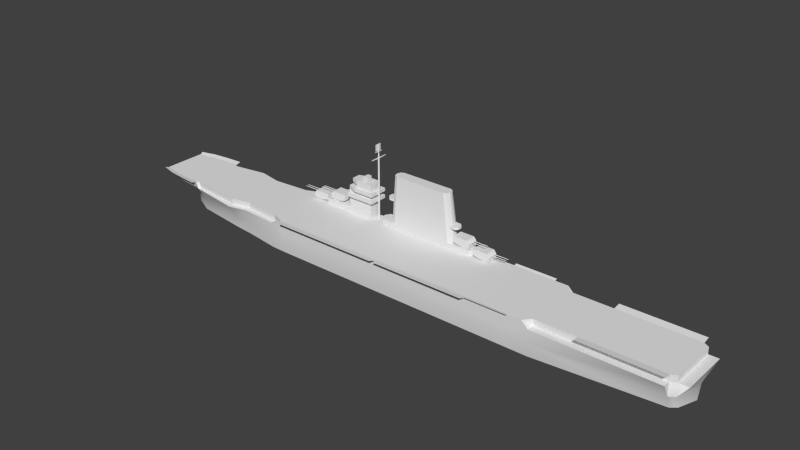 # Source: lexington_m.blend  (saved by Blender 2.69.0; exported with 4.5.12 LTS)
import bpy
from mathutils import Matrix  # noqa: F401  (used for matrix-valued properties, if any)

bpy.ops.wm.read_factory_settings(use_empty=True)
scene = bpy.context.scene
scene.name = 'Scene'

# ---- collections
col_collection_1 = bpy.data.collections.new('Collection 1'); scene.collection.children.link(col_collection_1)

# ---- materials (node trees are filled in below, after node groups)
mat_material_texture = bpy.data.materials.new('Material Texture')
mat_material_texture.alpha_threshold = 0.0
mat_material_texture.use_transparent_shadow = False
mat_material_texture.roughness = 0.5
mat_material_texture.line_color = (0.0, 0.0, 0.0, 1.0)

# ---- material node trees

# ---- world
world_world = bpy.data.worlds.new('World'); scene.world = world_world
world_world.color = (0.05088, 0.05088, 0.05088)
world_world.use_sun_shadow = False
world_world.sun_shadow_jitter_overblur = 0.0
world_world.cycles.sampling_method = 'MANUAL'
world_world.cycles.sample_map_resolution = 256

# ---- meshes
me_cube_002 = bpy.data.meshes.new('Cube.002')
me_cube_002.from_pydata([(128.0, 16.0, 12.0), (73.0, 15.27, 0.0), (73.0, 16.0, 12.0), (0.0, 16.0, 13.5), (0.0, 15.27, 0.0), (0.0, 16.0, 6.0), (73.0, 16.0, 6.0), (128.0, 10.21, 0.0), (128.0, 12.6, 6.0), (135.0, 11.2, 12.0), (130.5, 8.174, 0.0), (130.5, 11.2, 6.0), (70.0, 16.0, 15.0), (0.0, 16.0, 15.0), (130.5, 11.2, 15.0), (73.0, 12.6, 15.0), (128.0, 12.6, 15.0), (64.0, 16.0, 13.5), (45.0, 16.0, 13.5), (64.0, 15.27, 0.0), (45.0, 15.27, 0.0), (64.0, 16.0, 6.0), (45.0, 16.0, 6.0), (64.0, 16.0, 15.0), (45.0, 16.0, 15.0), (45.0, 16.0, 14.75), (64.0, 16.0, 14.75), (64.0, 16.0, 9.0), (45.0, 16.0, 9.0), (128.0, -16.0, 12.0), (135.0, 0.0, 12.0), (133.5, -4.565e-09, 0.0), (133.5, 0.0, 6.0), (73.0, -15.27, 0.0), (73.0, -16.0, 12.0), (0.0, -16.0, 13.5), (0.0, -15.27, 0.0), (0.0, -16.0, 6.0), (73.0, -16.0, 6.0), (128.0, -10.21, 0.0), (128.0, -12.6, 6.0), (135.0, -11.2, 12.0), (130.5, -8.174, 0.0), (130.5, -11.2, 6.0), (70.0, -16.0, 15.0), (0.0, -16.0, 15.0), (130.5, -11.2, 15.0), (73.0, -12.6, 15.0), (128.0, -12.6, 15.0), (64.0, -16.0, 13.5), (45.0, -16.0, 13.5), (64.0, -15.27, 0.0), (45.0, -15.27, 0.0), (64.0, -16.0, 6.0), (45.0, -16.0, 6.0), (64.0, -16.0, 15.0), (45.0, -16.0, 15.0), (45.0, -16.0, 14.75), (64.0, -16.0, 14.75), (64.0, -16.0, 9.0), (45.0, -16.0, 9.0), (-133.5, 0.0, 14.75), (-125.0, 4.565e-09, 0.0), (-125.0, 0.0, 6.0), (-120.0, 4.024, 0.0), (-120.0, 4.216, 6.0), (-120.0, -4.024, 0.0), (-120.0, -4.216, 6.0), (-110.8, -12.6, 12.0), (-111.0, 8.432, 0.0), (-111.0, 8.833, 6.0), (-111.0, -8.432, 0.0), (-111.0, -8.833, 6.0), (-95.0, 10.84, 0.0), (-95.0, 11.36, 6.0), (-95.0, 16.4, 12.0), (-86.0, -16.4, 12.0), (-86.0, -11.76, 0.0), (-86.0, -12.32, 6.0), (-84.0, 11.91, 0.0), (-84.0, 12.47, 6.0), (-84.0, 14.3, 12.0), (-77.0, -14.3, 12.0), (-77.0, -12.65, 0.0), (-77.0, -13.26, 6.0), (-67.0, 14.53, 0.0), (-67.0, 15.22, 6.0), (-67.0, 15.5, 12.0), (-60.0, -15.5, 12.0), (-60.0, 15.07, 0.0), (-60.0, 15.79, 6.0), (-60.0, 16.0, 13.5), (-60.0, -15.07, 0.0), (-60.0, -15.79, 6.0), (-53.0, -16.0, 13.5), (-53.0, -15.27, 0.0), (-53.0, -16.0, 6.0), (-60.0, 16.0, 15.0), (-53.0, -16.0, 15.0), (-111.0, 12.6, 12.0), (-131.4, -5.131, 12.5), (-131.4, 5.131, 12.5), (-132.5, 0.0, 12.5), (-120.0, -12.0, 12.5), (-120.0, 12.0, 12.5), (-128.0, -11.0, 12.5), (-128.0, 11.0, 12.5), (-120.0, -12.0, 14.75), (-120.0, 12.0, 14.75), (-128.0, -11.0, 14.75), (-128.0, 11.0, 14.75), (-133.5, -10.0, 14.75), (-133.5, 10.0, 14.75), (-112.0, 12.5, 14.75), (0.0, -16.0, 14.75), (-53.0, -16.0, 14.75), (-53.0, -16.0, 15.0), (-112.0, -12.5, 14.75), (92.0, 12.6, 15.0), (92.0, -12.6, 15.0), (128.0, 12.6, 14.75), (128.0, -12.6, 14.75), (92.0, 12.6, 14.75), (92.0, -12.6, 14.75), (128.0, -16.0, 15.5), (92.0, -16.0, 15.5), (128.0, 16.0, 15.5), (92.0, 16.0, 15.5), (0.0, -16.0, 9.0), (-53.0, -16.0, 9.0), (-21.0, -16.0, 13.5), (-7.0, -16.0, 13.5), (-21.0, -16.0, 9.0), (-7.0, -16.0, 9.0), (41.0, -16.0, 13.5), (27.0, -16.0, 13.5), (17.0, -16.0, 13.5), (3.0, -16.0, 13.5), (22.0, -16.0, 6.0), (22.0, -16.0, 14.75), (41.0, -16.0, 9.0), (27.0, -16.0, 9.0), (17.0, -16.0, 9.0), (3.0, -16.0, 9.0), (128.0, 16.0, 12.0), (73.0, 16.0, 12.0), (128.0, 12.6, 6.0), (135.0, 11.2, 12.0), (130.5, 11.2, 6.0), (70.0, 16.0, 15.0), (130.5, 11.2, 12.0), (130.5, 11.2, 15.0), (73.0, 12.6, 15.0), (73.0, 12.6, 12.0), (128.0, 12.6, 12.0), (64.0, 16.0, 15.0), (45.0, 16.0, 15.0), (45.0, 16.0, 14.75), (64.0, 16.0, 14.75), (128.0, -16.0, 12.0), (135.0, 0.0, 12.0), (73.0, -16.0, 12.0), (128.0, -12.6, 6.0), (135.0, -11.2, 12.0), (130.5, -11.2, 6.0), (70.0, -16.0, 15.0), (130.5, -11.2, 12.0), (130.5, -11.2, 15.0), (130.5, 0.0, 15.0), (73.0, -12.6, 15.0), (73.0, -12.6, 12.0), (128.0, -12.6, 12.0), (130.5, 0.0, 12.0), (64.0, -16.0, 15.0), (45.0, -16.0, 14.75), (64.0, -16.0, 14.75), (-133.5, 0.0, 14.75), (-110.8, -12.6, 12.0), (-95.0, 16.4, 12.0), (-86.0, -16.4, 12.0), (-84.0, 14.3, 12.0), (-77.0, -14.3, 12.0), (-67.0, 15.5, 12.0), (-60.0, -15.5, 12.0), (-133.5, 10.0, 15.0), (-133.5, 0.0, 15.0), (-60.0, 16.0, 15.0), (-134.5, 0.0, 15.0), (-135.0, 11.5, 15.5), (-134.5, 10.0, 15.0), (-111.0, 12.6, 12.0), (-120.0, -12.0, 14.75), (-120.0, 12.0, 14.75), (-128.0, -11.0, 14.75), (-128.0, 11.0, 14.75), (-133.5, -10.0, 14.75), (-133.5, 10.0, 14.75), (-128.0, -13.4, 15.5), (-128.0, 13.4, 15.5), (-120.0, -14.4, 15.5), (-120.0, 14.4, 15.5), (-112.0, 14.9, 15.5), (-133.5, -10.0, 15.0), (-60.0, -13.2, 15.0), (-60.0, -13.2, 12.0), (-67.0, 13.2, 12.0), (-67.0, 13.2, 15.0), (-84.0, 11.9, 12.0), (-84.0, 11.9, 15.0), (-77.0, -11.9, 12.0), (-77.0, -11.9, 15.0), (-95.0, 14.0, 12.0), (-86.0, -14.0, 15.0), (-86.0, -14.0, 12.0), (-95.0, 14.0, 15.0), (-111.0, 11.3, 12.0), (-111.0, -11.3, 12.0), (-111.0, -11.3, 15.0), (-111.0, 11.3, 15.0), (-112.0, -12.5, 15.0), (-112.0, 12.5, 15.0), (-120.0, -12.0, 15.0), (-120.0, 12.0, 15.0), (-112.0, -15.12, 15.5), (-128.0, -11.0, 15.0), (-128.0, 11.0, 15.0), (-135.0, -11.5, 15.5), (-134.5, -10.0, 15.0), (-119.3, -11.65, 14.9), (-112.0, 12.5, 14.75), (64.0, -17.3, 15.3), (45.0, -17.3, 15.3), (64.0, 17.3, 15.3), (45.0, 17.3, 15.3), (0.0, -16.0, 14.75), (-53.0, -16.0, 15.0), (-53.0, -16.0, 14.75), (44.0, -19.0, 15.5), (1.0, -19.0, 15.5), (-52.0, -19.0, 15.5), (-1.0, -19.0, 15.5), (-112.0, -12.5, 14.75), (92.0, 12.6, 12.0), (92.0, -12.6, 12.0), (128.0, 12.6, 14.75), (128.0, -12.6, 14.75), (92.0, 12.6, 14.75), (92.0, -12.6, 14.75)], [(114, 45), (57, 56)], [(6, 8, 7, 1), (2, 0, 6), (23, 12, 2, 26), (22, 28, 27, 21), (21, 6, 1, 19), (16, 14, 120), (8, 11, 10, 7), (5, 22, 20, 4), (22, 21, 19, 20), (26, 17, 18, 25), (26, 2, 17), (38, 33, 39, 40), (34, 38, 29), (53, 51, 33, 38), (40, 39, 42, 43), (54, 53, 59, 60), (54, 52, 51, 53), (67, 63, 62, 66), (100, 102, 63), (101, 63, 102), (72, 67, 66, 71), (106, 63, 101), (65, 70, 69, 64), (70, 74, 73, 69), (99, 75, 74, 70), (78, 72, 71, 77), (65, 63, 106, 104), (70, 65, 104, 99), (74, 80, 79, 73), (84, 78, 77, 83), (76, 68, 72, 78), (88, 82, 84, 93), (112, 110, 106, 101), (80, 86, 85, 79), (81, 87, 86, 80), (86, 90, 89, 85), (87, 91, 90, 86), (96, 93, 92, 95), (94, 88, 129), (63, 65, 64, 62), (82, 76, 78, 84), (93, 84, 83, 92), (75, 81, 80, 74), (98, 88, 115), (100, 63, 105), (67, 103, 105, 63), (68, 103, 67, 72), (107, 103, 68), (104, 108, 99), (104, 106, 110, 108), (100, 105, 109, 111), (101, 102, 61), (102, 100, 61), (119, 123, 125), (103, 107, 109, 105), (100, 111, 61), (112, 101, 61), (90, 5, 4, 89), (115, 88, 94), (91, 3, 5, 90), (55, 58, 34, 44), (0, 8, 6), (27, 28, 18, 17), (50, 49, 58, 57), (140, 54, 60), (16, 120, 126), (9, 30, 32, 11), (11, 32, 31, 10), (13, 24, 25), (113, 99, 108), (15, 118, 122), (119, 47, 123), (48, 121, 46), (121, 48, 124), (13, 25, 18, 3), (123, 121, 124, 125), (48, 119, 125, 124), (122, 118, 127), (120, 122, 127, 126), (118, 16, 126, 127), (130, 94, 129, 132), (52, 54, 138), (88, 93, 96, 129), (58, 49, 34), (134, 140, 60, 50), (35, 131, 133, 128), (183, 116, 204), (35, 128, 143, 137), (136, 142, 141, 135), (37, 96, 95, 36), (37, 36, 138), (132, 129, 96), (59, 49, 50, 60), (139, 136, 135), (128, 133, 37), (128, 37, 143), (36, 52, 138), (97, 13, 3, 91), (43, 42, 31, 32), (41, 43, 32, 30), (29, 38, 40), (91, 87, 97), (117, 107, 68), (37, 133, 132, 96), (131, 130, 132, 133), (49, 59, 34), (142, 138, 141), (143, 37, 138, 142), (136, 137, 143, 142), (134, 135, 141, 140), (59, 53, 38, 34), (114, 115, 130, 131), (246, 244, 154, 242), (151, 168, 172, 150), (245, 171, 166, 167), (247, 243, 171, 245), (167, 166, 172, 168), (217, 241, 216), (184, 188, 189), (185, 184, 189, 187), (149, 152, 153), (209, 204, 203, 210), (207, 208, 206, 205), (213, 209, 210, 212), (216, 213, 212, 217), (211, 214, 208, 207), (215, 218, 214, 211), (226, 202, 227), (220, 201, 200, 222), (199, 221, 224, 197), (222, 200, 198, 225), (217, 219, 241), (223, 219, 221, 199), (153, 145, 149), (144, 154, 146), (153, 152, 246, 242), (169, 170, 243, 247), (148, 146, 154, 150), (154, 144, 145, 153, 242), (151, 150, 154, 244), (197, 224, 202, 226), (223, 241, 219), (150, 147, 148), (160, 147, 150, 172), (165, 170, 169), (164, 166, 171, 162), (171, 243, 170, 161, 159), (170, 165, 161), (159, 162, 171), (166, 164, 163), (160, 172, 166, 163), (187, 189, 176), (202, 185, 187, 227), (186, 205, 206), (218, 229, 220), (205, 182, 180, 207), (183, 204, 209, 181), (226, 195, 193, 197), (226, 227, 195), (189, 196, 176), (181, 209, 213, 179), (229, 218, 215), (200, 192, 194, 198), (176, 195, 227), (207, 180, 178, 211), (186, 182, 205), (130, 115, 94), (188, 196, 189), (187, 176, 227), (229, 192, 200, 201), (225, 198, 188, 184), (175, 173, 230), (56, 45, 238, 237), (174, 175, 230, 231), (158, 157, 233, 232), (157, 156, 233), (156, 155, 232, 233), (173, 56, 231, 230), (56, 174, 231), (57, 134, 50), (139, 135, 134, 57), (235, 236, 239), (220, 229, 201), (241, 177, 216), (211, 178, 190, 215), (179, 213, 216, 177), (199, 197, 193, 228), (196, 188, 198, 194), (190, 229, 215), (155, 158, 232), (223, 199, 191, 241), (141, 138, 54, 140), (17, 2, 6, 21, 27), (3, 18, 28, 22, 5), (236, 234, 240, 239), (114, 131, 35), (114, 35, 137), (116, 203, 204), (114, 137, 136, 139), (174, 56, 237), (116, 98, 115), (45, 234, 238), (234, 174, 237, 238), (45, 235, 239, 240), (234, 45, 240)])
me_cube_002.polygons.foreach_set('use_smooth', [1, 1, 1, 1, 1, 0, 1, 1, 1, 1, 1, 1, 1, 1, 1, 1, 1, 1, 1, 1, 1, 1, 1, 1, 1, 1, 1, 1, 1, 1, 1, 1, 1, 1, 1, 1, 1, 1, 1, 1, 1, 1, 1, 0, 1, 1, 1, 1, 1, 1, 1, 1, 1, 0, 1, 0, 0, 1, 1, 1, 1, 1, 1, 1, 1, 0, 1, 1, 0, 1, 0, 0, 0, 0, 1, 0, 0, 0, 0, 0, 1, 1, 1, 1, 1, 1, 0, 1, 1, 1, 1, 1, 1, 1, 1, 1, 1, 1, 1, 1, 1, 1, 1, 1, 1, 1, 1, 1, 1, 1, 1, 1, 0, 0, 0, 0, 0, 0, 0, 0, 0, 0, 0, 0, 0, 0, 0, 0, 0, 0, 0, 0, 0, 0, 0, 0, 0, 1, 0, 0, 0, 0, 1, 0, 0, 1, 0, 0, 0, 1, 0, 0, 0, 0, 0, 0, 0, 0, 0, 0, 0, 0, 0, 0, 0, 0, 1, 0, 0, 0, 0, 0, 0, 0, 0, 0, 0, 0, 0, 1, 1, 0, 0, 0, 0, 0, 0, 0, 0, 0, 0, 1, 1, 1, 0, 1, 1, 0, 1, 0, 0, 0, 0, 0, 0])
_uv = me_cube_002.uv_layers.new(name='UVMap')
_uv.uv.foreach_set('vector', [0.7245, 0.09259, 0.8936, 0.09259, 0.8936, 0.07415, 0.7245, 0.07415, 0.7245, 0.111, 0.8936, 0.111, 0.7245, 0.09259, 0.6968, 0.1203, 0.7153, 0.1203, 0.7245, 0.111, 0.6968, 0.1195, 0.6384, 0.09259, 0.6384, 0.1018, 0.6968, 0.1018, 0.6968, 0.09259, 0.6968, 0.09259, 0.7245, 0.09259, 0.7245, 0.07415, 0.6968, 0.07415, 0.8934, 0.1218, 0.9011, 0.1218, 0.8934, 0.1211, 0.8936, 0.09259, 0.9013, 0.09259, 0.9013, 0.07415, 0.8936, 0.07415, 0.5001, 0.09259, 0.6384, 0.09259, 0.6384, 0.07415, 0.5001, 0.07415, 0.6384, 0.09259, 0.6968, 0.09259, 0.6968, 0.07415, 0.6384, 0.07415, 0.6968, 0.1195, 0.6968, 0.1157, 0.6384, 0.1157, 0.6384, 0.1195, 0.6968, 0.1195, 0.7245, 0.111, 0.6968, 0.1157, 0.7245, 0.09259, 0.7245, 0.07415, 0.8936, 0.07415, 0.8936, 0.09259, 0.7245, 0.111, 0.7245, 0.09259, 0.8936, 0.111, 0.6968, 0.09259, 0.6968, 0.07415, 0.7245, 0.07415, 0.7245, 0.09259, 0.8936, 0.09259, 0.8936, 0.07415, 0.9013, 0.07415, 0.9013, 0.09259, 0.6384, 0.09259, 0.6968, 0.09259, 0.6968, 0.1018, 0.6384, 0.1018, 0.6384, 0.09259, 0.6384, 0.07415, 0.6968, 0.07415, 0.6968, 0.09259, 0.1312, 0.09259, 0.1158, 0.09259, 0.1158, 0.07415, 0.1312, 0.07415, 0.09626, 0.1126, 0.09278, 0.1126, 0.1158, 0.09259, 0.09626, 0.1126, 0.1158, 0.09259, 0.09278, 0.1126, 0.1589, 0.09259, 0.1312, 0.09259, 0.1312, 0.07415, 0.1589, 0.07415, 0.1066, 0.1126, 0.1158, 0.09259, 0.09626, 0.1126, 0.1312, 0.09259, 0.1589, 0.09259, 0.1589, 0.07415, 0.1312, 0.07415, 0.1589, 0.09259, 0.2081, 0.09259, 0.2081, 0.07415, 0.1589, 0.07415, 0.1589, 0.111, 0.2081, 0.111, 0.2081, 0.09259, 0.1589, 0.09259, 0.2357, 0.09259, 0.1589, 0.09259, 0.1589, 0.07415, 0.2357, 0.07415, 0.1312, 0.09259, 0.1158, 0.09259, 0.1066, 0.1126, 0.1312, 0.1126, 0.1589, 0.09259, 0.1312, 0.09259, 0.1312, 0.1126, 0.1589, 0.111, 0.2081, 0.09259, 0.2419, 0.09259, 0.2419, 0.07415, 0.2081, 0.07415, 0.2634, 0.09259, 0.2357, 0.09259, 0.2357, 0.07415, 0.2634, 0.07415, 0.2357, 0.111, 0.1596, 0.111, 0.1589, 0.09259, 0.2357, 0.09259, 0.3156, 0.111, 0.2634, 0.111, 0.2634, 0.09259, 0.3156, 0.09259, 0.08971, 0.1195, 0.1066, 0.1195, 0.1066, 0.1126, 0.09626, 0.1126, 0.2419, 0.09259, 0.2941, 0.09259, 0.2941, 0.07415, 0.2419, 0.07415, 0.2419, 0.111, 0.2941, 0.111, 0.2941, 0.09259, 0.2419, 0.09259, 0.2941, 0.09259, 0.3156, 0.09259, 0.3156, 0.07415, 0.2941, 0.07415, 0.2941, 0.111, 0.3156, 0.1157, 0.3156, 0.09259, 0.2941, 0.09259, 0.3372, 0.09259, 0.3156, 0.09259, 0.3156, 0.07415, 0.3372, 0.07415, 0.3372, 0.1157, 0.3156, 0.111, 0.3372, 0.1018, 0.1158, 0.09259, 0.1312, 0.09259, 0.1312, 0.07415, 0.1158, 0.07415, 0.2634, 0.111, 0.2357, 0.111, 0.2357, 0.09259, 0.2634, 0.09259, 0.3156, 0.09259, 0.2634, 0.09259, 0.2634, 0.07415, 0.3156, 0.07415, 0.2081, 0.111, 0.2419, 0.111, 0.2419, 0.09259, 0.2081, 0.09259, 0.3372, 0.1203, 0.3156, 0.111, 0.3372, 0.1195, 0.09626, 0.1126, 0.1158, 0.09259, 0.1066, 0.1126, 0.1312, 0.09259, 0.1312, 0.1126, 0.1066, 0.1126, 0.1158, 0.09259, 0.1596, 0.111, 0.1312, 0.1126, 0.1312, 0.09259, 0.1589, 0.09259, 0.1312, 0.1195, 0.1312, 0.1126, 0.1596, 0.111, 0.1312, 0.1126, 0.1312, 0.1195, 0.1589, 0.111, 0.1312, 0.1126, 0.1066, 0.1126, 0.1066, 0.1195, 0.1312, 0.1195, 0.09626, 0.1126, 0.1066, 0.1126, 0.1066, 0.1195, 0.08971, 0.1195, 0.09626, 0.1126, 0.09278, 0.1126, 0.08971, 0.1195, 0.09278, 0.1126, 0.09626, 0.1126, 0.08971, 0.1195, 0.8845, 0.3643, 0.8845, 0.3643, 0.8845, 0.3539, 0.1312, 0.1126, 0.1312, 0.1195, 0.1066, 0.1195, 0.1066, 0.1126, 0.09626, 0.1126, 0.08971, 0.1195, 0.08971, 0.1195, 0.08971, 0.1195, 0.09626, 0.1126, 0.08971, 0.1195, 0.3156, 0.09259, 0.5001, 0.09259, 0.5001, 0.07415, 0.3156, 0.07415, 0.3372, 0.1195, 0.3156, 0.111, 0.3372, 0.1157, 0.3156, 0.1157, 0.5001, 0.1157, 0.5001, 0.09259, 0.3156, 0.09259, 0.6968, 0.1203, 0.6968, 0.1195, 0.7245, 0.111, 0.7153, 0.1203, 0.8936, 0.111, 0.8936, 0.09259, 0.7245, 0.09259, 0.9935, 0.08519, 0.9935, 0.09133, 0.9935, 0.1128, 0.9935, 0.1067, 0.6384, 0.1157, 0.6968, 0.1157, 0.6968, 0.1195, 0.6384, 0.1195, 0.6261, 0.1018, 0.6384, 0.09259, 0.6384, 0.1018, 0.9952, 0.3965, 0.9952, 0.3965, 0.9952, 0.4069, 0.9151, 0.111, 0.9151, 0.111, 0.9105, 0.09259, 0.9013, 0.09259, 0.9013, 0.09259, 0.9105, 0.09259, 0.9105, 0.07415, 0.9013, 0.07415, 0.5, 0.1218, 0.6383, 0.1218, 0.6383, 0.1211, 0.1558, 0.1195, 0.1589, 0.111, 0.1312, 0.1195, 0.7244, 0.1218, 0.7828, 0.1218, 0.7828, 0.1211, 0.7828, 0.1218, 0.7244, 0.1218, 0.7828, 0.1211, 0.8934, 0.1218, 0.8934, 0.1211, 0.9011, 0.1218, 0.9952, 0.3643, 0.9952, 0.3643, 0.9952, 0.3539, 0.5001, 0.1203, 0.6384, 0.1195, 0.6384, 0.1157, 0.5001, 0.1157, 0.8845, 0.3643, 0.9952, 0.3643, 0.9952, 0.3539, 0.8845, 0.3539, 0.9952, 0.3643, 0.8845, 0.3643, 0.8845, 0.3539, 0.9952, 0.3539, 0.8845, 0.3965, 0.8845, 0.3965, 0.8845, 0.4069, 0.9952, 0.3965, 0.8845, 0.3965, 0.8845, 0.4069, 0.9952, 0.4069, 0.8845, 0.3965, 0.9952, 0.3965, 0.9952, 0.4069, 0.8845, 0.4069, 0.4355, 0.1157, 0.3372, 0.1157, 0.3372, 0.1018, 0.4355, 0.1018, 0.6384, 0.07415, 0.6384, 0.09259, 0.5677, 0.09259, 0.3156, 0.111, 0.3156, 0.09259, 0.3372, 0.09259, 0.3372, 0.1018, 0.6968, 0.1195, 0.6968, 0.1157, 0.7245, 0.111, 0.6261, 0.1157, 0.6261, 0.1018, 0.6384, 0.1018, 0.6384, 0.1157, 0.5001, 0.1157, 0.4786, 0.1157, 0.4786, 0.1018, 0.5001, 0.1018, 0.6968, 0.154, 0.7184, 0.1524, 0.6968, 0.161, 0.5001, 0.1157, 0.5001, 0.1018, 0.5093, 0.1018, 0.5093, 0.1157, 0.5524, 0.1157, 0.5524, 0.1018, 0.5831, 0.1018, 0.5831, 0.1157, 0.5001, 0.09259, 0.3372, 0.09259, 0.3372, 0.07415, 0.5001, 0.07415, 0.5001, 0.09259, 0.5001, 0.07415, 0.5677, 0.09259, 0.4355, 0.1018, 0.3372, 0.1018, 0.3372, 0.09259, 0.9935, 0.1067, 0.9935, 0.1128, 0.9935, 0.09133, 0.9935, 0.08519, 0.5677, 0.1195, 0.5524, 0.1157, 0.5831, 0.1157, 0.5001, 0.1018, 0.4786, 0.1018, 0.5001, 0.09259, 0.5001, 0.1018, 0.5001, 0.09259, 0.5093, 0.1018, 0.5001, 0.07415, 0.6384, 0.07415, 0.5677, 0.09259, 0.3156, 0.1203, 0.5001, 0.1203, 0.5001, 0.1157, 0.3156, 0.1157, 0.9013, 0.09259, 0.9013, 0.07415, 0.9105, 0.07415, 0.9105, 0.09259, 0.9151, 0.111, 0.9013, 0.09259, 0.9105, 0.09259, 0.9151, 0.111, 0.8936, 0.111, 0.7245, 0.09259, 0.8936, 0.09259, 0.3156, 0.1157, 0.2941, 0.111, 0.3156, 0.1203, 0.1558, 0.1195, 0.1312, 0.1195, 0.1596, 0.111, 0.5001, 0.09259, 0.4786, 0.1018, 0.4355, 0.1018, 0.3372, 0.09259, 0.9935, 0.1067, 0.9935, 0.1067, 0.9935, 0.09133, 0.9935, 0.09133, 0.6968, 0.1157, 0.6968, 0.1018, 0.7245, 0.111, 0.5524, 0.1018, 0.5677, 0.09259, 0.5831, 0.1018, 0.5093, 0.1018, 0.5001, 0.09259, 0.5677, 0.09259, 0.5524, 0.1018, 0.9935, 0.1067, 0.9935, 0.1067, 0.9935, 0.09133, 0.9935, 0.09133, 0.9935, 0.1067, 0.9935, 0.1067, 0.9935, 0.09133, 0.9935, 0.09133, 0.6968, 0.1018, 0.6968, 0.09259, 0.7245, 0.09259, 0.7245, 0.111, 0.5001, 0.1195, 0.3372, 0.1195, 0.4355, 0.1157, 0.4786, 0.1157, 0.7829, 0.1195, 0.8936, 0.1195, 0.8936, 0.111, 0.7829, 0.111, 0.9013, 0.1203, 0.9013, 0.1203, 0.9013, 0.111, 0.9013, 0.111, 0.8936, 0.1195, 0.8936, 0.111, 0.9013, 0.111, 0.9013, 0.1203, 0.7829, 0.1195, 0.7829, 0.111, 0.8936, 0.111, 0.8936, 0.1195, 0.9013, 0.1203, 0.9013, 0.111, 0.9013, 0.111, 0.9013, 0.1203, 0.1589, 0.1203, 0.1558, 0.1195, 0.1589, 0.111, 0.7287, 0.3885, 0.7241, 0.3931, 0.7256, 0.3885, 0.08969, 0.1218, 0.08969, 0.1218, 0.08662, 0.1218, 0.08662, 0.1218, 0.7153, 0.1203, 0.7245, 0.1203, 0.7245, 0.111, 0.2634, 0.111, 0.3156, 0.111, 0.3156, 0.1203, 0.2634, 0.1203, 0.2419, 0.111, 0.2419, 0.1203, 0.2941, 0.1203, 0.2941, 0.111, 0.2357, 0.111, 0.2634, 0.111, 0.2634, 0.1203, 0.2357, 0.1203, 0.1589, 0.111, 0.2357, 0.111, 0.2357, 0.1203, 0.1589, 0.1203, 0.2081, 0.111, 0.2081, 0.1203, 0.2419, 0.1203, 0.2419, 0.111, 0.1589, 0.111, 0.1589, 0.1203, 0.2081, 0.1203, 0.2081, 0.111, 0.6291, 0.3957, 0.6337, 0.4003, 0.6306, 0.4003, 0.7948, 0.3962, 0.7948, 0.4035, 0.7702, 0.402, 0.7702, 0.3946, 0.6752, 0.3868, 0.6752, 0.3942, 0.6506, 0.3973, 0.6506, 0.3899, 0.7702, 0.3946, 0.7702, 0.402, 0.7456, 0.3989, 0.7456, 0.3916, 0.1588, 0.1218, 0.1558, 0.1218, 0.1558, 0.1211, 0.6998, 0.3846, 0.6998, 0.3926, 0.6752, 0.3942, 0.6752, 0.3868, 0.7245, 0.111, 0.7245, 0.111, 0.7153, 0.1203, 0.8936, 0.111, 0.8936, 0.111, 0.8936, 0.09259, 0.7245, 0.111, 0.7245, 0.1203, 0.7829, 0.1195, 0.7829, 0.111, 0.7245, 0.1203, 0.7245, 0.111, 0.7829, 0.111, 0.7829, 0.1195, 0.9013, 0.09259, 0.8936, 0.09259, 0.8936, 0.111, 0.9013, 0.111, 0.9067, 0.1691, 0.9067, 0.1796, 0.7376, 0.1796, 0.7376, 0.1691, 0.796, 0.1691, 0.9013, 0.1203, 0.9013, 0.111, 0.8936, 0.111, 0.8936, 0.1195, 0.6506, 0.3899, 0.6506, 0.3973, 0.6337, 0.4003, 0.6291, 0.3957, 0.6998, 0.3846, 0.6998, 0.3926, 0.6998, 0.3926, 0.9013, 0.111, 0.9151, 0.111, 0.9013, 0.09259, 0.9584, 0.1499, 0.9928, 0.1499, 0.9928, 0.1637, 0.9584, 0.1637, 0.7153, 0.1203, 0.7245, 0.111, 0.7245, 0.1203, 0.9013, 0.09259, 0.9013, 0.111, 0.8936, 0.111, 0.8936, 0.09259, 0.9067, 0.1629, 0.796, 0.1629, 0.7376, 0.1629, 0.7376, 0.1524, 0.9067, 0.1524, 0.7245, 0.111, 0.7153, 0.1203, 0.7245, 0.111, 0.8936, 0.111, 0.8936, 0.09259, 0.8936, 0.111, 0.9013, 0.111, 0.9013, 0.09259, 0.9151, 0.111, 0.9584, 0.1499, 0.9584, 0.1637, 0.924, 0.1637, 0.924, 0.1499, 0.08647, 0.1211, 0.08647, 0.1211, 0.08969, 0.1211, 0.08969, 0.1218, 0.08969, 0.1218, 0.08662, 0.1218, 0.08662, 0.1218, 0.3156, 0.1203, 0.2941, 0.111, 0.2941, 0.1203, 0.1588, 0.1218, 0.1558, 0.1211, 0.1558, 0.1218, 0.6753, 0.1875, 0.6753, 0.1946, 0.6231, 0.1909, 0.6231, 0.1835, 0.6968, 0.154, 0.6968, 0.161, 0.6446, 0.165, 0.6446, 0.1576, 0.6291, 0.3957, 0.6337, 0.4003, 0.6506, 0.3973, 0.6506, 0.3899, 0.6291, 0.3957, 0.6305, 0.4009, 0.6337, 0.4003, 0.08647, 0.1211, 0.08969, 0.1211, 0.08969, 0.1211, 0.6446, 0.1576, 0.6446, 0.165, 0.6169, 0.1586, 0.6169, 0.1512, 0.1558, 0.1195, 0.1589, 0.1203, 0.1589, 0.111, 0.7702, 0.402, 0.7702, 0.3946, 0.7456, 0.3916, 0.7456, 0.3989, 0.08969, 0.1211, 0.08969, 0.1211, 0.08647, 0.1211, 0.6231, 0.1835, 0.6231, 0.1909, 0.5893, 0.1973, 0.5893, 0.1899, 0.6968, 0.1961, 0.6753, 0.1946, 0.6753, 0.1875, 0.4355, 0.1157, 0.3372, 0.1195, 0.3372, 0.1157, 0.7241, 0.3931, 0.7287, 0.3885, 0.7255, 0.3879, 0.08647, 0.1211, 0.08969, 0.1211, 0.08647, 0.1211, 0.7948, 0.3962, 0.7702, 0.3946, 0.7702, 0.402, 0.7948, 0.4035, 0.7456, 0.3916, 0.7456, 0.3989, 0.7241, 0.3931, 0.7287, 0.3885, 0.8708, 0.3709, 0.8708, 0.3709, 0.8708, 0.3669, 0.8093, 0.3709, 0.6772, 0.3709, 0.6772, 0.3617, 0.8093, 0.3617, 0.8124, 0.3709, 0.8708, 0.3709, 0.8708, 0.3669, 0.8124, 0.3669, 0.8708, 0.4069, 0.8124, 0.4069, 0.8124, 0.4109, 0.8708, 0.4109, 0.8124, 0.4069, 0.8124, 0.4069, 0.8124, 0.4109, 0.8124, 0.4069, 0.8708, 0.4069, 0.8708, 0.4109, 0.8124, 0.4109, 0.8708, 0.3709, 0.8124, 0.3709, 0.8124, 0.3669, 0.8708, 0.3669, 0.8124, 0.3709, 0.8124, 0.3709, 0.8124, 0.3669, 0.6384, 0.1195, 0.6261, 0.1157, 0.6384, 0.1157, 0.5677, 0.1195, 0.5831, 0.1157, 0.6261, 0.1157, 0.6384, 0.1195, 0.5143, 0.3709, 0.5143, 0.3709, 0.5143, 0.3617, 0.7948, 0.3962, 0.7948, 0.3962, 0.7948, 0.4035, 0.1558, 0.1195, 0.1596, 0.111, 0.1589, 0.111, 0.5893, 0.1899, 0.5893, 0.1973, 0.5401, 0.1856, 0.5401, 0.1816, 0.6169, 0.1512, 0.6169, 0.1586, 0.5401, 0.1669, 0.5409, 0.1629, 0.6752, 0.3868, 0.6506, 0.3899, 0.6506, 0.3973, 0.6774, 0.3953, 0.7287, 0.3885, 0.7241, 0.3931, 0.7456, 0.3989, 0.7456, 0.3916, 0.1589, 0.111, 0.1558, 0.1195, 0.1589, 0.111, 0.8708, 0.4069, 0.8708, 0.4069, 0.8708, 0.4109, 0.6998, 0.3846, 0.6752, 0.3868, 0.6752, 0.3942, 0.6998, 0.3926, 0.5831, 0.1018, 0.5677, 0.09259, 0.6384, 0.09259, 0.6261, 0.1018, 0.6968, 0.1157, 0.7245, 0.111, 0.7245, 0.09259, 0.6968, 0.09259, 0.6968, 0.1018, 0.5001, 0.1157, 0.6384, 0.1157, 0.6384, 0.1018, 0.6384, 0.09259, 0.5001, 0.09259, 0.5143, 0.3709, 0.671, 0.3709, 0.671, 0.3617, 0.5143, 0.3617, 0.5001, 0.1195, 0.4786, 0.1157, 0.5001, 0.1157, 0.5001, 0.1195, 0.5001, 0.1157, 0.5093, 0.1157, 0.3372, 0.1203, 0.3156, 0.1203, 0.3156, 0.111, 0.5001, 0.1195, 0.5093, 0.1157, 0.5524, 0.1157, 0.5677, 0.1195, 0.8093, 0.3709, 0.8093, 0.3709, 0.8093, 0.3617, 0.3402, 0.1218, 0.3371, 0.1218, 0.3402, 0.1211, 0.6772, 0.3709, 0.6772, 0.3709, 0.6772, 0.3617, 0.6772, 0.3709, 0.8093, 0.3709, 0.8093, 0.3617, 0.6772, 0.3617, 0.671, 0.3709, 0.5143, 0.3709, 0.5143, 0.3617, 0.671, 0.3617, 0.671, 0.3709, 0.671, 0.3709, 0.671, 0.3617])
me_cube_002.materials.append(mat_material_texture)
me_cube_002.use_remesh_preserve_volume = False
me_cube_002.use_remesh_preserve_attributes = False
me_cube_002.use_mirror_vertex_groups = False
me_cube_002.update()
me_cube_003 = bpy.data.meshes.new('Cube.003')
me_cube_003.from_pydata([(-50.0, 10.0, -2.936), (-50.0, 16.0, -2.936), (-25.0, 16.0, -2.936), (-25.0, 10.0, -2.936), (-50.0, 10.0, -0.4363), (-50.0, 16.0, -0.4363), (-25.0, 16.0, -0.4363), (-25.0, 10.0, -0.4363), (-14.0, 12.01, -0.4363), (18.0, 16.0, -2.936), (-14.0, 16.0, -2.936), (-11.99, 10.0, -0.4363), (17.4, 10.59, -0.4363), (-14.0, 10.0, -2.936), (18.0, 10.0, -2.936), (15.97, 10.0, -0.4363), (18.0, 12.01, -0.4363), (17.4, 15.41, -0.4363), (18.0, 13.99, -0.4363), (-14.0, 13.99, -0.4363), (-11.99, 16.0, -0.4363), (-14.0, 16.0, -0.4363), (15.97, 16.0, -0.4363), (18.0, 16.0, -0.4363), (18.0, 10.0, -0.4363), (-14.0, 10.0, -0.4363), (-13.41, 15.41, -0.4363), (-13.41, 10.59, -0.4363), (-10.99, 15.5, 21.06), (-13.0, 13.49, 21.06), (-12.41, 14.91, 21.06), (15.0, 13.49, 21.06), (12.97, 15.5, 21.06), (14.41, 14.91, 21.06), (12.97, 10.5, 21.06), (15.0, 12.51, 21.06), (14.41, 11.09, 21.06), (-13.0, 12.51, 21.06), (-10.99, 10.5, 21.06), (-12.41, 11.09, 21.06), (-18.59, 10.32, -2.936), (-20.0, 12.43, -2.936), (-20.0, 13.57, -2.936), (-18.59, 15.68, -2.936), (26.57, 15.57, -2.936), (28.0, 13.57, -2.936), (28.0, 12.43, -2.936), (26.57, 10.43, -2.936), (-20.0, 12.43, -0.4363), (-18.59, 10.32, -0.4363), (-18.59, 15.68, -0.4363), (-20.0, 13.57, -0.4363), (28.0, 13.57, -0.4363), (26.57, 15.57, -0.4363), (26.57, 10.43, -0.4363), (28.0, 12.43, -0.4363), (-39.0, 16.0, -2.936), (-39.0, 10.0, -2.936), (-25.0, 16.0, 2.064), (-25.0, 10.0, 2.064), (-39.0, 14.33, -0.4363), (-37.0, 16.0, -0.4363), (-39.0, 16.0, -0.4363), (-37.0, 10.0, -0.4363), (-39.0, 11.67, -0.4363), (-39.0, 10.0, -0.4363), (-37.0, 16.0, 2.064), (-39.0, 14.33, 2.064), (-39.0, 11.67, 2.064), (-37.0, 10.0, 2.064), (-25.0, 16.0, 5.064), (-25.0, 10.0, 5.064), (-37.0, 16.0, 5.064), (-37.0, 10.0, 5.064), (-37.0, 10.0, 9.814), (-37.0, 16.0, 9.814), (-25.0, 10.0, 9.814), (-25.0, 16.0, 9.814), (-25.0, 16.0, 6.564), (-25.0, 10.0, 6.564), (-37.0, 16.0, 6.564), (-37.0, 10.0, 6.564), (-37.0, 16.0, 8.314), (-37.0, 10.0, 8.314), (-23.5, 17.5, 5.064), (-37.0, 17.5, 5.064), (-23.5, 8.5, 5.064), (-37.0, 8.5, 5.064), (-39.0, 15.0, 5.064), (-39.0, 11.0, 5.064), (-37.0, 17.5, 6.564), (-39.0, 11.0, 6.564), (-37.0, 8.5, 6.564), (-23.5, 17.5, 6.564), (-23.5, 8.5, 6.564), (-39.0, 15.0, 6.564), (-25.0, 10.0, 8.314), (-25.0, 16.0, 8.314), (-25.0, 16.0, 11.56), (-25.0, 10.0, 11.56), (-33.0, 16.0, 11.06), (-33.0, 10.0, 11.06), (-23.5, 17.5, 8.314), (-33.0, 17.5, 8.314), (-23.5, 8.5, 9.814), (-23.5, 8.5, 8.314), (-33.0, 8.5, 8.314), (-33.0, 17.5, 9.814), (-33.0, 16.0, 9.814), (-23.5, 17.5, 9.814), (-33.0, 8.5, 9.814), (-33.0, 10.0, 9.814), (-25.0, 16.0, 13.06), (-25.0, 10.0, 13.06), (-33.0, 16.0, 13.06), (-33.0, 10.0, 13.06), (-36.0, 15.0, 11.56), (-36.0, 11.0, 11.56), (-36.0, 15.0, 13.06), (-36.0, 11.0, 13.06), (-22.8, 13.35, 25.56), (-23.2, 13.35, 25.56), (-23.2, 13.35, -2.936), (-23.2, 13.35, 25.06), (-22.8, 13.35, -2.936), (-22.8, 13.35, 25.06), (-22.6, 13.0, -2.936), (-22.6, 13.0, 25.06), (-22.8, 12.65, -2.936), (-22.8, 12.65, 25.06), (-23.2, 12.65, -2.936), (-23.2, 12.65, 25.06), (-22.9, 12.83, 28.06), (-23.4, 13.0, -2.936), (-23.4, 13.0, 25.06), (-23.1, 13.17, 28.06), (-22.6, 13.0, 25.56), (-22.8, 12.65, 25.56), (-23.2, 12.65, 25.56), (-23.1, 12.83, 28.06), (-23.4, 13.0, 25.56), (-22.9, 13.17, 28.06), (-22.8, 13.0, 28.06), (-23.2, 13.0, 28.06), (-23.2, 13.0, 31.46), (-22.9, 13.17, 28.46), (-23.1, 13.17, 28.46), (-22.8, 13.0, 28.46), (-22.9, 12.83, 28.46), (-23.1, 12.83, 28.46), (-23.2, 13.0, 28.46), (-23.1, 12.83, 31.46), (-22.9, 13.17, 31.46), (-22.9, 12.83, 31.46), (-22.8, 13.0, 31.46), (-23.1, 13.17, 31.46), (-23.4, 11.5, 28.56), (-23.4, 14.5, 28.56), (-23.25, 14.5, 28.56), (-23.25, 11.5, 28.56), (-23.4, 11.5, 31.56), (-23.4, 14.5, 31.56), (-23.25, 14.5, 31.56), (-23.25, 11.5, 31.56), (-22.9, 8.654, 25.31), (-23.1, 8.654, 25.31), (-22.9, 8.654, 25.56), (-23.1, 8.654, 25.56), (-22.9, 17.35, 25.56), (-23.1, 17.35, 25.56), (-23.1, 17.35, 25.31), (-22.9, 17.35, 25.31), (-22.95, 10.83, 28.26), (-23.05, 10.83, 28.26), (-22.95, 10.83, 28.46), (-23.05, 10.83, 28.46), (-22.95, 15.17, 28.26), (-23.05, 15.17, 28.26), (-22.95, 15.17, 28.46), (-23.05, 15.17, 28.46), (-48.5, 15.5, 0.06366), (-48.5, 10.5, 0.06366), (-47.25, 15.17, -0.4363), (-47.25, 15.17, 0.06366), (-44.75, 15.17, -0.4363), (-44.75, 15.17, 0.06366), (-43.5, 13.0, -0.4363), (-43.5, 13.0, 0.06366), (-44.75, 10.83, -0.4363), (-44.75, 10.83, 0.06366), (-47.25, 10.83, -0.4363), (-47.25, 10.83, 0.06366), (-48.5, 13.0, -0.4363), (-48.5, 13.0, 0.06366), (-43.5, 15.5, 0.06366), (-43.5, 10.5, 0.06366), (-48.5, 10.5, 2.064), (-48.5, 15.5, 2.064), (-47.3, 10.5, 3.564), (-47.3, 15.5, 3.564), (-40.7, 15.5, 0.7637), (-40.7, 10.5, 0.7637), (-40.7, 10.5, 3.564), (-40.7, 15.5, 3.564), (-55.5, 13.85, 2.564), (-47.5, 13.9, 2.564), (-55.5, 13.7, 2.434), (-47.5, 13.7, 2.39), (-55.5, 13.55, 2.564), (-47.5, 13.5, 2.564), (-55.5, 13.7, 2.694), (-47.5, 13.7, 2.737), (-55.5, 12.45, 2.564), (-47.5, 12.5, 2.564), (-55.5, 12.3, 2.434), (-47.5, 12.3, 2.39), (-55.5, 12.15, 2.564), (-47.5, 12.1, 2.564), (-55.5, 12.3, 2.694), (-47.5, 12.3, 2.737), (-58.5, 15.5, -2.436), (-58.5, 10.5, -2.436), (-57.25, 15.17, -2.936), (-57.25, 15.17, -2.436), (-54.75, 15.17, -2.936), (-54.75, 15.17, -2.436), (-53.5, 13.0, -2.936), (-53.5, 13.0, -2.436), (-54.75, 10.83, -2.936), (-54.75, 10.83, -2.436), (-57.25, 10.83, -2.936), (-57.25, 10.83, -2.436), (-58.5, 13.0, -2.936), (-58.5, 13.0, -2.436), (-53.5, 15.5, -2.436), (-53.5, 10.5, -2.436), (-58.5, 10.5, -0.4363), (-58.5, 15.5, -0.4363), (-57.3, 10.5, 1.064), (-57.3, 15.5, 1.064), (-50.7, 15.5, -1.736), (-50.7, 10.5, -1.736), (-50.7, 15.5, 1.064), (-50.7, 10.5, 1.064), (-65.5, 13.85, 0.06365), (-57.5, 13.9, 0.06365), (-65.5, 13.7, -0.06625), (-57.5, 13.7, -0.1096), (-65.5, 13.55, 0.06365), (-57.5, 13.5, 0.06365), (-65.5, 13.7, 0.1936), (-57.5, 13.7, 0.2369), (-65.5, 12.45, 0.06365), (-57.5, 12.5, 0.06365), (-65.5, 12.3, -0.06625), (-57.5, 12.3, -0.1096), (-65.5, 12.15, 0.06365), (-57.5, 12.1, 0.06365), (-65.5, 12.3, 0.1936), (-57.5, 12.3, 0.2369), (26.5, 10.5, 0.06366), (26.5, 15.5, 0.06366), (25.25, 10.83, -0.4363), (25.25, 10.83, 0.06366), (22.75, 10.83, -0.4363), (22.75, 10.83, 0.06366), (21.5, 13.0, -0.4363), (21.5, 13.0, 0.06366), (22.75, 15.17, -0.4363), (22.75, 15.17, 0.06366), (25.25, 15.17, -0.4363), (25.25, 15.17, 0.06366), (26.5, 13.0, -0.4363), (26.5, 13.0, 0.06366), (21.5, 10.5, 0.06366), (21.5, 15.5, 0.06366), (26.5, 15.5, 2.064), (26.5, 10.5, 2.064), (25.3, 15.5, 3.564), (25.3, 10.5, 3.564), (18.7, 10.5, 0.7637), (18.7, 15.5, 0.7637), (18.7, 10.5, 3.564), (18.7, 15.5, 3.564), (33.5, 12.15, 2.564), (25.5, 12.1, 2.564), (33.5, 12.3, 2.434), (25.5, 12.3, 2.39), (33.5, 12.45, 2.564), (25.5, 12.5, 2.564), (33.5, 12.3, 2.694), (25.5, 12.3, 2.737), (33.5, 13.55, 2.564), (25.5, 13.5, 2.564), (33.5, 13.7, 2.434), (25.5, 13.7, 2.39), (33.5, 13.85, 2.564), (25.5, 13.9, 2.564), (33.5, 13.7, 2.694), (25.5, 13.7, 2.737), (36.5, 10.5, -2.436), (36.5, 15.5, -2.436), (35.25, 10.83, -2.936), (35.25, 10.83, -2.436), (32.75, 10.83, -2.936), (32.75, 10.83, -2.436), (31.5, 13.0, -2.936), (31.5, 13.0, -2.436), (32.75, 15.17, -2.936), (32.75, 15.17, -2.436), (35.25, 15.17, -2.936), (35.25, 15.17, -2.436), (36.5, 13.0, -2.936), (36.5, 13.0, -2.436), (36.17, 11.75, -2.936), (36.17, 11.75, -2.436), (31.5, 10.5, -2.436), (31.5, 15.5, -2.436), (36.5, 15.5, -0.4363), (36.5, 10.5, -0.4363), (35.3, 15.5, 1.064), (35.3, 10.5, 1.064), (28.7, 10.5, -1.736), (28.7, 15.5, -1.736), (28.7, 15.5, 1.064), (28.7, 10.5, 1.064), (43.5, 12.15, 0.06365), (35.5, 12.1, 0.06365), (43.5, 12.3, -0.06625), (35.5, 12.3, -0.1096), (43.5, 12.45, 0.06365), (35.5, 12.5, 0.06365), (43.5, 12.3, 0.1936), (35.5, 12.3, 0.2369), (43.5, 13.55, 0.06365), (35.5, 13.5, 0.06365), (43.5, 13.7, -0.06625), (35.5, 13.7, -0.1096), (43.5, 13.85, 0.06365), (35.5, 13.9, 0.06365), (43.5, 13.7, 0.1936), (35.5, 13.7, 0.2369), (-31.0, 11.75, 13.31), (-31.0, 14.25, 13.31), (-28.25, 14.25, 13.31), (-28.25, 11.75, 13.31), (-30.25, 11.75, 15.31), (-30.25, 14.25, 15.31), (-28.25, 14.25, 15.31), (-28.25, 11.75, 15.31), (-31.0, 11.75, 14.31), (-31.0, 14.25, 14.31), (-29.62, 14.2, 13.06), (-29.62, 14.2, 13.31), (-28.42, 13.0, 13.06), (-28.42, 13.0, 13.31), (-29.62, 11.8, 13.06), (-29.62, 11.8, 13.31), (-30.83, 13.0, 13.06), (-30.83, 13.0, 13.31), (-12.91, 15.16, 10.31), (14.9, 15.82, 7.267), (16.93, 12.19, 7.267), (-11.49, 10.25, 10.31), (-13.5, 12.26, 10.31), (-13.5, 13.74, 10.31), (-11.49, 15.75, 10.31), (16.32, 10.77, 7.267), (14.9, 10.18, 7.267), (-12.91, 10.84, 10.31), (16.32, 15.23, 7.267), (16.93, 13.81, 7.267), (-13.56, 12.23, 9.058), (-11.55, 15.78, 9.058), (15.05, 10.15, 6.129), (-12.97, 10.81, 9.058), (16.48, 15.26, 6.129), (17.08, 13.84, 6.129), (-12.97, 15.19, 9.058), (15.05, 15.85, 6.129), (17.08, 12.16, 6.129), (-11.55, 10.22, 9.058), (-13.56, 13.77, 9.058), (16.48, 10.74, 6.129), (20.0, 13.0, 6.129), (18.8, 15.19, 6.129), (20.0, 13.96, 6.129), (20.0, 12.04, 6.129), (18.8, 10.81, 6.129), (20.0, 13.0, 7.267), (20.0, 13.96, 7.267), (18.8, 10.81, 7.267), (20.0, 12.04, 7.267), (18.8, 15.19, 7.267), (-16.53, 13.0, 9.058), (-16.53, 13.0, 10.31), (-16.53, 12.04, 9.058), (-15.33, 10.83, 9.058), (-16.53, 13.96, 9.058), (-15.33, 15.17, 9.058), (-16.53, 12.04, 10.31), (-15.33, 15.16, 10.31), (-16.53, 13.96, 10.31), (-15.33, 10.83, 10.31)], [], [(25, 49, 40, 13), (23, 53, 44, 9), (34, 36, 35, 31, 33, 32, 28, 30, 29, 37, 39, 38), (4, 5, 1, 0), (6, 7, 3, 2), (63, 7, 59, 69), (54, 24, 14, 47), (52, 55, 46, 45), (50, 21, 10, 43), (40, 49, 48, 41), (25, 8, 19, 21, 50, 51, 48, 49), (52, 45, 44, 53), (54, 55, 52, 53, 23, 18, 16, 24), (48, 51, 42, 41), (60, 64, 68, 67), (6, 61, 66, 58), (7, 63, 65, 57, 3), (60, 61, 62), (7, 6, 58, 59), (5, 62, 56, 1), (69, 66, 67, 68), (65, 64, 60, 62, 5, 4), (66, 61, 60, 67), (63, 69, 68, 64), (62, 61, 6, 2, 56), (65, 4, 0, 57), (63, 64, 65), (85, 88, 95, 90), (70, 72, 85, 84), (73, 71, 86, 87), (73, 87, 89), (89, 87, 92, 91), (72, 73, 89, 88), (71, 70, 84, 86), (85, 90, 93, 84), (85, 72, 88), (86, 84, 93, 94), (79, 78, 97, 96), (108, 111, 101, 100), (78, 80, 82, 97), (89, 91, 95, 88), (194, 197, 199), (102, 103, 107, 109), (96, 97, 102, 105), (105, 102, 109, 104), (99, 98, 112, 113), (113, 112, 114, 115), (194, 199, 203, 200), (116, 117, 119, 118), (194, 180, 197), (115, 114, 118, 119), (274, 279, 282, 280), (101, 117, 116, 100), (79, 96, 83, 81), (106, 105, 104, 110), (80, 81, 83, 82), (96, 105, 106, 83), (361, 32, 33, 370), (361, 366, 28, 32), (362, 371, 31, 35), (383, 12, 16, 380), (363, 368, 34, 38), (365, 364, 37, 29), (378, 26, 19, 382), (373, 20, 26, 378), (369, 39, 37, 364), (374, 15, 12, 383), (370, 33, 31, 371), (21, 20, 22, 23, 9, 10), (24, 15, 11, 25, 13, 14), (86, 94, 92, 87), (66, 69, 73, 72), (82, 103, 102, 97), (59, 58, 70, 71), (363, 38, 39, 369), (127, 125, 120, 136), (122, 123, 125, 124), (139, 132, 172, 173), (124, 125, 127, 126), (141, 135, 177, 176), (128, 129, 131, 130), (134, 131, 138, 140), (176, 177, 179, 178), (123, 134, 140, 121), (173, 172, 174, 175), (171, 170, 169, 168), (145, 146, 155, 152), (165, 164, 166, 167), (130, 131, 134, 133), (161, 162, 158, 157), (163, 160, 156, 159), (160, 161, 157), (163, 159, 158), (160, 157, 156), (163, 162, 161, 160), (347, 348, 344, 351), (162, 163, 158), (182, 183, 185, 184), (184, 185, 187, 186), (186, 187, 189, 188), (188, 189, 191, 190), (181, 180, 194, 195), (190, 191, 193, 192), (192, 193, 183, 182), (234, 239, 242, 240), (234, 237, 239), (234, 220, 237), (274, 277, 279), (197, 196, 198, 199), (274, 260, 277), (180, 181, 196, 197), (202, 201, 200, 203), (199, 198, 202, 203), (204, 205, 207, 206), (206, 207, 209, 208), (208, 209, 211, 210), (212, 213, 215, 214), (214, 215, 217, 216), (216, 217, 219, 218), (218, 219, 213, 212), (222, 223, 225, 224), (224, 225, 227, 226), (226, 227, 229, 228), (228, 229, 231, 230), (221, 220, 234, 235), (230, 231, 233, 232), (232, 233, 223, 222), (198, 195, 201, 202), (238, 235, 241, 243), (236, 235, 238), (196, 195, 198), (221, 235, 236), (237, 236, 238, 239), (181, 195, 196), (195, 194, 200, 201), (220, 221, 236, 237), (239, 238, 243, 242), (235, 234, 240, 241), (244, 245, 247, 246), (248, 249, 251, 250), (254, 255, 257, 256), (252, 253, 255, 254), (250, 251, 245, 244), (256, 257, 259, 258), (258, 259, 253, 252), (262, 263, 265, 264), (264, 265, 267, 266), (266, 267, 269, 268), (268, 269, 271, 270), (261, 260, 274, 275), (270, 271, 273, 272), (272, 273, 263, 262), (316, 319, 321), (316, 321, 325, 322), (317, 316, 322, 323), (316, 300, 319), (277, 276, 278, 279), (320, 317, 323, 324), (318, 317, 320), (260, 261, 276, 277), (283, 281, 280, 282), (279, 278, 283, 282), (284, 285, 287, 286), (288, 289, 291, 290), (284, 286, 288, 290), (292, 293, 295, 294), (294, 295, 297, 296), (296, 297, 299, 298), (298, 299, 293, 292), (302, 303, 305, 304), (304, 305, 307, 306), (306, 307, 309, 308), (308, 309, 311, 310), (301, 300, 316, 317), (310, 311, 313, 312), (312, 313, 315, 314), (314, 315, 303, 302), (278, 275, 281, 283), (276, 275, 278), (261, 275, 276), (275, 274, 280, 281), (319, 318, 320, 321), (300, 301, 318, 319), (321, 320, 324, 325), (324, 323, 322, 325), (326, 327, 329, 328), (336, 337, 339, 338), (330, 331, 333, 332), (286, 287, 289, 288), (334, 335, 337, 336), (340, 341, 335, 334), (338, 339, 341, 340), (332, 333, 327, 326), (350, 351, 343, 342), (349, 346, 350, 345), (243, 241, 240, 242), (342, 343, 344, 345), (349, 348, 347, 346), (346, 347, 351, 350), (345, 350, 342), (348, 349, 345, 344), (301, 317, 318), (352, 353, 355, 354), (354, 355, 357, 356), (356, 357, 359, 358), (358, 359, 353, 352), (36, 367, 362, 35), (30, 360, 365, 29), (28, 366, 360, 30), (34, 368, 367, 36), (369, 364, 395, 400, 403), (365, 360, 401, 402, 395), (370, 393, 385, 376), (22, 379, 376, 17), (22, 20, 373, 379), (16, 18, 377, 380), (11, 15, 374, 381), (19, 8, 372, 382), (27, 375, 372, 8), (17, 376, 377, 18), (11, 381, 375, 27), (361, 373, 366), (368, 374, 383, 367), (391, 367, 383, 388), (379, 373, 361), (389, 371, 362), (369, 403, 397, 375), (394, 382, 372), (126, 127, 129, 128), (395, 402, 398, 394), (59, 71, 73, 69), (58, 66, 72, 70), (77, 76, 104, 109), (111, 74, 110), (108, 77, 109, 107), (75, 108, 107), (111, 108, 75, 74), (76, 111, 110, 104), (111, 76, 99, 101), (77, 108, 100, 98), (76, 77, 98, 99), (81, 80, 95, 91), (82, 83, 74, 75), (80, 90, 95), (79, 81, 92, 94), (80, 78, 93, 90), (83, 106, 110, 74), (103, 82, 75, 107), (92, 81, 91), (17, 18, 23), (27, 8, 25), (16, 12, 24), (50, 43, 42, 51), (26, 20, 21), (54, 47, 46, 55), (12, 15, 24), (22, 17, 23), (11, 27, 25), (19, 26, 21), (138, 137, 132, 139), (137, 136, 142, 132), (146, 145, 178, 179), (148, 149, 175, 174), (136, 120, 141, 142), (145, 141, 176, 178), (120, 121, 135, 141), (123, 121, 169, 170), (131, 129, 164, 165), (132, 148, 174, 172), (142, 141, 145, 147), (148, 147, 154, 153), (120, 125, 171, 168), (140, 138, 139, 143), (147, 145, 152, 154), (121, 120, 168, 169), (135, 143, 150, 146), (125, 123, 170, 171), (137, 138, 167, 166), (150, 149, 151, 144), (146, 150, 144, 155), (129, 137, 166, 164), (149, 148, 153, 151), (351, 344, 343), (121, 140, 143, 135), (156, 157, 158, 159), (143, 139, 149, 150), (152, 155, 144, 151, 153, 154), (138, 131, 165, 167), (135, 146, 179, 177), (149, 139, 173, 175), (212, 214, 216, 218), (244, 246, 248, 250), (252, 254, 256, 258), (292, 294, 296, 298), (326, 328, 330, 332), (334, 336, 338, 340), (379, 361, 370, 376), (366, 373, 378, 360), (380, 377, 384), (401, 360, 378, 399), (381, 363, 369, 375), (397, 403, 400, 396), (133, 134, 123, 122), (377, 376, 385, 386, 384), (389, 392, 387, 384), (401, 399, 398, 402), (390, 386, 385, 393), (390, 389, 384, 386), (389, 390, 393, 370, 371), (394, 398, 399, 378, 382), (383, 380, 384, 387, 388), (391, 388, 387, 392), (381, 374, 368), (397, 396, 394, 372, 375), (132, 142, 147, 148), (381, 368, 363), (364, 365, 395), (129, 127, 136, 137), (400, 395, 394, 396), (78, 79, 94, 93), (246, 247, 249, 248), (204, 206, 208, 210), (210, 211, 205, 204), (290, 291, 285, 284), (328, 329, 331, 330), (391, 392, 389, 362, 367), (114, 100, 116, 118), (98, 100, 114, 112), (101, 115, 119, 117), (101, 99, 113, 115)])
_uv = me_cube_003.uv_layers.new(name='UVMap')
_uv.uv.foreach_set('vector', [0.5493, 0.321, 0.5177, 0.321, 0.5177, 0.3038, 0.5493, 0.3038, 0.7695, 0.321, 0.8285, 0.321, 0.8285, 0.3038, 0.7695, 0.3038, 0.4181, 0.389, 0.4246, 0.3917, 0.4274, 0.3982, 0.4274, 0.4027, 0.4246, 0.4092, 0.4181, 0.4119, 0.3081, 0.4119, 0.3016, 0.4092, 0.2989, 0.4027, 0.2989, 0.3982, 0.3016, 0.3917, 0.3081, 0.389, 0.9541, 0.2006, 0.9726, 0.2006, 0.9726, 0.1929, 0.9541, 0.1929, 0.07576, 0.09313, 0.006932, 0.09313, 0.006932, 0.06445, 0.07576, 0.06445, 0.3467, 0.1683, 0.4844, 0.1683, 0.4844, 0.197, 0.3467, 0.197, 0.8285, 0.321, 0.7695, 0.321, 0.7695, 0.3038, 0.8285, 0.3038, 0.8384, 0.321, 0.8384, 0.321, 0.8384, 0.3038, 0.8384, 0.3038, 0.5177, 0.321, 0.5493, 0.321, 0.5493, 0.3038, 0.5177, 0.3038, 0.5108, 0.3038, 0.5108, 0.321, 0.508, 0.321, 0.508, 0.3038, 0.7642, 0.2655, 0.7642, 0.2724, 0.7642, 0.2792, 0.7642, 0.2862, 0.745, 0.2815, 0.7435, 0.2778, 0.7435, 0.2739, 0.7484, 0.2666, 0.8384, 0.321, 0.8384, 0.3038, 0.8355, 0.3038, 0.8355, 0.321, 0.8276, 0.2703, 0.8291, 0.2739, 0.8291, 0.2778, 0.8241, 0.2847, 0.7946, 0.2862, 0.7946, 0.2792, 0.7946, 0.2724, 0.7946, 0.2655, 0.508, 0.321, 0.508, 0.321, 0.508, 0.3038, 0.508, 0.3038, 0.3238, 0.1683, 0.3238, 0.1683, 0.3238, 0.197, 0.3238, 0.197, 0.4844, 0.1683, 0.3467, 0.1683, 0.3467, 0.197, 0.4844, 0.197, 0.4844, 0.1683, 0.3467, 0.1683, 0.3238, 0.1683, 0.3238, 0.1396, 0.4844, 0.1396, 0.7167, 0.2804, 0.7236, 0.2862, 0.7167, 0.2862, 0.006932, 0.09313, 0.07576, 0.09313, 0.07576, 0.1218, 0.006932, 0.1218, 0.1976, 0.1683, 0.3238, 0.1683, 0.3238, 0.1396, 0.1976, 0.1396, 0.9541, 0.2082, 0.9726, 0.2082, 0.9674, 0.2082, 0.9593, 0.2082, 0.7167, 0.2655, 0.7167, 0.2713, 0.7167, 0.2804, 0.7167, 0.2862, 0.6789, 0.2862, 0.6789, 0.2655, 0.3467, 0.197, 0.3467, 0.1683, 0.3238, 0.1683, 0.3238, 0.197, 0.3467, 0.1683, 0.3467, 0.197, 0.3238, 0.197, 0.3238, 0.1683, 0.3238, 0.1683, 0.3467, 0.1683, 0.4844, 0.1683, 0.4844, 0.1396, 0.3238, 0.1396, 0.3238, 0.1683, 0.1976, 0.1683, 0.1976, 0.1396, 0.3238, 0.1396, 0.7236, 0.2655, 0.7167, 0.2713, 0.7167, 0.2655, 0.1488, 0.1888, 0.1259, 0.1888, 0.1259, 0.2031, 0.1488, 0.2031, 0.9726, 0.2175, 0.9726, 0.2175, 0.9772, 0.2175, 0.9772, 0.2175, 0.9541, 0.2175, 0.9541, 0.2175, 0.9495, 0.2175, 0.9495, 0.2175, 0.9541, 0.2175, 0.9495, 0.2175, 0.9572, 0.2175, 0.1259, 0.1888, 0.1488, 0.1888, 0.1488, 0.2031, 0.1259, 0.2031, 0.9726, 0.2175, 0.9541, 0.2175, 0.9572, 0.2175, 0.9695, 0.2175, 0.9541, 0.2175, 0.9726, 0.2175, 0.9772, 0.2175, 0.9495, 0.2175, 0.1488, 0.1888, 0.1488, 0.2031, 0.3037, 0.2031, 0.3037, 0.1888, 0.9772, 0.2175, 0.9726, 0.2175, 0.9695, 0.2175, 0.5218, 0.2259, 0.6251, 0.2259, 0.6251, 0.2402, 0.5218, 0.2402, 0.006932, 0.1734, 0.07576, 0.1734, 0.07576, 0.1935, 0.006932, 0.1935, 0.3926, 0.2859, 0.3926, 0.2859, 0.3926, 0.3002, 0.3926, 0.3002, 0.4844, 0.2486, 0.3869, 0.2553, 0.3869, 0.262, 0.4844, 0.2687, 0.3136, 0.2616, 0.3136, 0.276, 0.2677, 0.276, 0.2677, 0.2616, 0.9037, 0.2174, 0.8532, 0.2293, 0.8642, 0.2431, 0.3037, 0.2261, 0.1947, 0.2261, 0.1947, 0.2404, 0.3037, 0.2404, 0.9541, 0.2275, 0.9726, 0.2275, 0.9772, 0.2275, 0.9495, 0.2275, 0.5218, 0.2632, 0.6251, 0.2632, 0.6251, 0.2775, 0.5218, 0.2775, 0.006932, 0.2308, 0.07576, 0.2308, 0.07576, 0.248, 0.006932, 0.248, 0.9541, 0.2421, 0.9726, 0.2421, 0.9726, 0.2421, 0.9541, 0.2421, 0.9037, 0.2174, 0.8642, 0.2431, 0.9156, 0.2431, 0.9156, 0.2174, 0.2677, 0.3333, 0.3136, 0.3333, 0.3136, 0.3505, 0.2677, 0.3505, 0.9037, 0.2174, 0.8532, 0.211, 0.8532, 0.2293, 0.9541, 0.2421, 0.9726, 0.2421, 0.9695, 0.2421, 0.9572, 0.2421, 0.9037, 0.2174, 0.8642, 0.2431, 0.9156, 0.2431, 0.9156, 0.2174, 0.3926, 0.3002, 0.3582, 0.3059, 0.3582, 0.3059, 0.3926, 0.3002, 0.4844, 0.2486, 0.4844, 0.2687, 0.3869, 0.262, 0.3869, 0.2553, 0.1947, 0.2261, 0.3037, 0.2261, 0.3037, 0.2404, 0.1947, 0.2404, 0.9726, 0.2221, 0.971, 0.2239, 0.971, 0.2257, 0.9726, 0.2275, 0.9541, 0.2275, 0.9495, 0.2275, 0.9495, 0.2275, 0.9541, 0.2275, 0.2058, 0.3158, 0.1925, 0.4114, 0.2024, 0.4114, 0.2157, 0.3158, 0.2058, 0.3158, 0.02296, 0.3369, 0.02642, 0.4114, 0.1925, 0.4114, 0.2199, 0.3158, 0.2199, 0.3158, 0.2065, 0.4114, 0.2065, 0.4114, 0.2168, 0.3079, 0.2232, 0.2624, 0.2273, 0.2624, 0.221, 0.3079, 0.02296, 0.3369, 0.2058, 0.3158, 0.1925, 0.4114, 0.02642, 0.4114, 0.009006, 0.3369, 0.009006, 0.3369, 0.01247, 0.4114, 0.01247, 0.4114, 0.01269, 0.3282, 0.009635, 0.2624, 0.00554, 0.2624, 0.008601, 0.3282, 0.02255, 0.3282, 0.01949, 0.2624, 0.009635, 0.2624, 0.01269, 0.3282, 0.0131, 0.3369, 0.01656, 0.4114, 0.01247, 0.4114, 0.009006, 0.3369, 0.2069, 0.3079, 0.2133, 0.2624, 0.2232, 0.2624, 0.2168, 0.3079, 0.2157, 0.3158, 0.2024, 0.4114, 0.2065, 0.4114, 0.2199, 0.3158, 0.5493, 0.321, 0.5631, 0.321, 0.7556, 0.321, 0.7695, 0.321, 0.7695, 0.3038, 0.5493, 0.3038, 0.7695, 0.321, 0.7556, 0.321, 0.5631, 0.321, 0.5493, 0.321, 0.5493, 0.3038, 0.7695, 0.3038, 0.3037, 0.1888, 0.3037, 0.2031, 0.1488, 0.2031, 0.1488, 0.1888, 0.9726, 0.2121, 0.971, 0.2139, 0.971, 0.2157, 0.9726, 0.2175, 0.9726, 0.2275, 0.9772, 0.2275, 0.9772, 0.2275, 0.9726, 0.2275, 0.006932, 0.1361, 0.07576, 0.1361, 0.07576, 0.1562, 0.006932, 0.1562, 0.02296, 0.3369, 0.02642, 0.4114, 0.01656, 0.4114, 0.0131, 0.3369, 0.964, 0.2789, 0.9644, 0.2789, 0.9644, 0.2805, 0.964, 0.2805, 0.9644, 0.1929, 0.9644, 0.2789, 0.9644, 0.2789, 0.9644, 0.1929, 0.9628, 0.2882, 0.9628, 0.2882, 0.9567, 0.2888, 0.9567, 0.2888, 0.9644, 0.1929, 0.9644, 0.2789, 0.964, 0.2789, 0.964, 0.1929, 0.9639, 0.2882, 0.9639, 0.2882, 0.97, 0.2888, 0.97, 0.2888, 0.9623, 0.1929, 0.9623, 0.2789, 0.9623, 0.2789, 0.9623, 0.1929, 0.9627, 0.2789, 0.9623, 0.2789, 0.9623, 0.2805, 0.9627, 0.2805, 0.97, 0.2888, 0.97, 0.2888, 0.97, 0.2894, 0.97, 0.2894, 0.9644, 0.2789, 0.964, 0.2789, 0.964, 0.2805, 0.9644, 0.2805, 0.9567, 0.2888, 0.9567, 0.2888, 0.9567, 0.2894, 0.9567, 0.2894, 0.9767, 0.2797, 0.9767, 0.2797, 0.9767, 0.2805, 0.9767, 0.2805, 0.9639, 0.2894, 0.9639, 0.2894, 0.9639, 0.2986, 0.9639, 0.2986, 0.95, 0.2797, 0.95, 0.2797, 0.95, 0.2805, 0.95, 0.2805, 0.9623, 0.1929, 0.9623, 0.2789, 0.9627, 0.2789, 0.9627, 0.1929, 0.4608, 0.4173, 0.4608, 0.4173, 0.4884, 0.4173, 0.4884, 0.4173, 0.4608, 0.3898, 0.4608, 0.3898, 0.4884, 0.3898, 0.4884, 0.3898, 0.4608, 0.4081, 0.4608, 0.4173, 0.4884, 0.4035, 0.4608, 0.3898, 0.4884, 0.3898, 0.4884, 0.4035, 0.4608, 0.3989, 0.4884, 0.4035, 0.4884, 0.3898, 0.4608, 0.4081, 0.4608, 0.4173, 0.4608, 0.4173, 0.4608, 0.4081, 0.9672, 0.249, 0.9672, 0.249, 0.9672, 0.2459, 0.9672, 0.2459, 0.4608, 0.4173, 0.4608, 0.4081, 0.4884, 0.4173, 0.916, 0.3172, 0.916, 0.3218, 0.9129, 0.3218, 0.9129, 0.3172, 0.9045, 0.3172, 0.9045, 0.3218, 0.8931, 0.3218, 0.8931, 0.3172, 0.8816, 0.3172, 0.8816, 0.3218, 0.8732, 0.3218, 0.8732, 0.3172, 0.8701, 0.3172, 0.8701, 0.3218, 0.8732, 0.3218, 0.8732, 0.3172, 0.8532, 0.211, 0.8532, 0.211, 0.8991, 0.211, 0.8991, 0.211, 0.8816, 0.3172, 0.8816, 0.3218, 0.8931, 0.3218, 0.8931, 0.3172, 0.9045, 0.3172, 0.9045, 0.3218, 0.9129, 0.3218, 0.9129, 0.3172, 0.9037, 0.2174, 0.8642, 0.2431, 0.9156, 0.2431, 0.9156, 0.2174, 0.9037, 0.2174, 0.8532, 0.2293, 0.8642, 0.2431, 0.9037, 0.2174, 0.8532, 0.211, 0.8532, 0.2293, 0.9037, 0.2174, 0.8532, 0.2293, 0.8642, 0.2431, 0.8532, 0.2293, 0.8532, 0.2293, 0.8642, 0.2431, 0.8642, 0.2431, 0.9037, 0.2174, 0.8532, 0.211, 0.8532, 0.2293, 0.8532, 0.211, 0.8532, 0.211, 0.8532, 0.2293, 0.8532, 0.2293, 0.9248, 0.2431, 0.9248, 0.2174, 0.9156, 0.2174, 0.9156, 0.2431, 0.8642, 0.2995, 0.8642, 0.2536, 0.9248, 0.2903, 0.9156, 0.2995, 0.7889, 0.2339, 0.8624, 0.2339, 0.8624, 0.2323, 0.7889, 0.2327, 0.7889, 0.2327, 0.8624, 0.2323, 0.8624, 0.2339, 0.7889, 0.2339, 0.7889, 0.2339, 0.8624, 0.2339, 0.8624, 0.2355, 0.7889, 0.2351, 0.7889, 0.2339, 0.8624, 0.2339, 0.8624, 0.2323, 0.7889, 0.2327, 0.7889, 0.2327, 0.8624, 0.2323, 0.8624, 0.2339, 0.7889, 0.2339, 0.7889, 0.2339, 0.8624, 0.2339, 0.8624, 0.2355, 0.7889, 0.2351, 0.7889, 0.2351, 0.8624, 0.2355, 0.8624, 0.2339, 0.7889, 0.2339, 0.916, 0.3172, 0.916, 0.3218, 0.9129, 0.3218, 0.9129, 0.3172, 0.9045, 0.3172, 0.9045, 0.3218, 0.8931, 0.3218, 0.8931, 0.3172, 0.8816, 0.3172, 0.8816, 0.3218, 0.8732, 0.3218, 0.8732, 0.3172, 0.8701, 0.3172, 0.8701, 0.3218, 0.8732, 0.3218, 0.8732, 0.3172, 0.8532, 0.211, 0.8532, 0.211, 0.8991, 0.211, 0.8991, 0.211, 0.8816, 0.3172, 0.8816, 0.3218, 0.8931, 0.3218, 0.8931, 0.3172, 0.9045, 0.3172, 0.9045, 0.3218, 0.9129, 0.3218, 0.9129, 0.3172, 0.8642, 0.2431, 0.9037, 0.2174, 0.9156, 0.2174, 0.9156, 0.2431, 0.8642, 0.2431, 0.9037, 0.2174, 0.9156, 0.2174, 0.9156, 0.2431, 0.8532, 0.2293, 0.9037, 0.2174, 0.8642, 0.2431, 0.8532, 0.2293, 0.9037, 0.2174, 0.8642, 0.2431, 0.8532, 0.211, 0.9037, 0.2174, 0.8532, 0.2293, 0.8532, 0.2293, 0.8532, 0.2293, 0.8642, 0.2431, 0.8642, 0.2431, 0.8532, 0.211, 0.9037, 0.2174, 0.8532, 0.2293, 0.9037, 0.2174, 0.9037, 0.2174, 0.9156, 0.2174, 0.9156, 0.2174, 0.8532, 0.211, 0.8532, 0.211, 0.8532, 0.2293, 0.8532, 0.2293, 0.8642, 0.2995, 0.8642, 0.2536, 0.9156, 0.2536, 0.9156, 0.2995, 0.9037, 0.2174, 0.9037, 0.2174, 0.9248, 0.2174, 0.9156, 0.2174, 0.7889, 0.2339, 0.8624, 0.2339, 0.8624, 0.2323, 0.7889, 0.2327, 0.7889, 0.2339, 0.8624, 0.2339, 0.8624, 0.2355, 0.7889, 0.2351, 0.7889, 0.2327, 0.8624, 0.2323, 0.8624, 0.2339, 0.7889, 0.2339, 0.7889, 0.2339, 0.8624, 0.2339, 0.8624, 0.2323, 0.7889, 0.2327, 0.7889, 0.2351, 0.8624, 0.2355, 0.8624, 0.2339, 0.7889, 0.2339, 0.7889, 0.2339, 0.8624, 0.2339, 0.8624, 0.2355, 0.7889, 0.2351, 0.7889, 0.2351, 0.8624, 0.2355, 0.8624, 0.2339, 0.7889, 0.2339, 0.8701, 0.3172, 0.8701, 0.3218, 0.8732, 0.3218, 0.8732, 0.3172, 0.8816, 0.3172, 0.8816, 0.3218, 0.8931, 0.3218, 0.8931, 0.3172, 0.9045, 0.3172, 0.9045, 0.3218, 0.9129, 0.3218, 0.9129, 0.3172, 0.916, 0.3172, 0.916, 0.3218, 0.9129, 0.3218, 0.9129, 0.3172, 0.8532, 0.211, 0.8532, 0.211, 0.8991, 0.211, 0.8991, 0.211, 0.9045, 0.3172, 0.9045, 0.3218, 0.8931, 0.3218, 0.8931, 0.3172, 0.8816, 0.3172, 0.8816, 0.3218, 0.8732, 0.3218, 0.8732, 0.3172, 0.9037, 0.2174, 0.8532, 0.2293, 0.8642, 0.2431, 0.9037, 0.2174, 0.8642, 0.2431, 0.9156, 0.2431, 0.9156, 0.2174, 0.9037, 0.2174, 0.9037, 0.2174, 0.9156, 0.2174, 0.9156, 0.2174, 0.9037, 0.2174, 0.8532, 0.211, 0.8532, 0.2293, 0.8532, 0.2293, 0.8532, 0.2293, 0.8642, 0.2431, 0.8642, 0.2431, 0.8642, 0.2431, 0.9037, 0.2174, 0.9156, 0.2174, 0.9156, 0.2431, 0.8532, 0.2293, 0.9037, 0.2174, 0.8642, 0.2431, 0.8532, 0.211, 0.8532, 0.211, 0.8532, 0.2293, 0.8532, 0.2293, 0.9156, 0.2431, 0.9156, 0.2174, 0.9248, 0.2174, 0.9248, 0.2431, 0.8642, 0.2536, 0.8642, 0.2995, 0.9156, 0.2995, 0.9156, 0.2536, 0.7889, 0.2339, 0.8624, 0.2339, 0.8624, 0.2323, 0.7889, 0.2327, 0.7889, 0.2339, 0.8624, 0.2339, 0.8624, 0.2355, 0.7889, 0.2351, 0.7889, 0.2339, 0.7889, 0.2327, 0.7889, 0.2339, 0.7889, 0.2351, 0.7889, 0.2339, 0.8624, 0.2339, 0.8624, 0.2323, 0.7889, 0.2327, 0.7889, 0.2327, 0.8624, 0.2323, 0.8624, 0.2339, 0.7889, 0.2339, 0.7889, 0.2339, 0.8624, 0.2339, 0.8624, 0.2355, 0.7889, 0.2351, 0.7889, 0.2351, 0.8624, 0.2355, 0.8624, 0.2339, 0.7889, 0.2339, 0.8701, 0.3172, 0.8701, 0.3218, 0.8732, 0.3218, 0.8732, 0.3172, 0.8816, 0.3172, 0.8816, 0.3218, 0.8931, 0.3218, 0.8931, 0.3172, 0.9045, 0.3172, 0.9045, 0.3218, 0.9129, 0.3218, 0.9129, 0.3172, 0.916, 0.3172, 0.916, 0.3218, 0.9129, 0.3218, 0.9129, 0.3172, 0.8532, 0.211, 0.8532, 0.211, 0.8991, 0.211, 0.8991, 0.211, 0.9045, 0.3172, 0.9045, 0.3218, 0.8931, 0.3218, 0.8931, 0.3172, 0.8931, 0.3172, 0.8931, 0.3218, 0.8816, 0.3218, 0.8816, 0.3172, 0.8816, 0.3172, 0.8816, 0.3218, 0.8732, 0.3218, 0.8732, 0.3172, 0.8642, 0.2431, 0.9037, 0.2174, 0.9156, 0.2174, 0.9156, 0.2431, 0.8532, 0.2293, 0.9037, 0.2174, 0.8642, 0.2431, 0.8532, 0.211, 0.9037, 0.2174, 0.8532, 0.2293, 0.9037, 0.2174, 0.9037, 0.2174, 0.9248, 0.2174, 0.9156, 0.2174, 0.8532, 0.2293, 0.8532, 0.2293, 0.8642, 0.2431, 0.8642, 0.2431, 0.8532, 0.211, 0.8532, 0.211, 0.8532, 0.2293, 0.8532, 0.2293, 0.8642, 0.2536, 0.8642, 0.2995, 0.9248, 0.2628, 0.9156, 0.2536, 0.9248, 0.2431, 0.9248, 0.2174, 0.9156, 0.2174, 0.9156, 0.2431, 0.7889, 0.2339, 0.8624, 0.2339, 0.8624, 0.2323, 0.7889, 0.2327, 0.7889, 0.2327, 0.8624, 0.2323, 0.8624, 0.2339, 0.7889, 0.2339, 0.7889, 0.2339, 0.8624, 0.2339, 0.8624, 0.2355, 0.7889, 0.2351, 0.7889, 0.2327, 0.8624, 0.2323, 0.8624, 0.2339, 0.7889, 0.2339, 0.7889, 0.2339, 0.8624, 0.2339, 0.8624, 0.2323, 0.7889, 0.2327, 0.7889, 0.2351, 0.8624, 0.2355, 0.8624, 0.2339, 0.7889, 0.2339, 0.7889, 0.2339, 0.8624, 0.2339, 0.8624, 0.2355, 0.7889, 0.2351, 0.7889, 0.2351, 0.8624, 0.2355, 0.8624, 0.2339, 0.7889, 0.2339, 0.9595, 0.2459, 0.9672, 0.2459, 0.9672, 0.2428, 0.9595, 0.2428, 0.9595, 0.249, 0.9595, 0.249, 0.9595, 0.2459, 0.9595, 0.2459, 0.9156, 0.2431, 0.9156, 0.2174, 0.9248, 0.2174, 0.9248, 0.2431, 0.9595, 0.2428, 0.9672, 0.2428, 0.9672, 0.2428, 0.9595, 0.2428, 0.9595, 0.249, 0.9672, 0.249, 0.9672, 0.249, 0.9595, 0.249, 0.9595, 0.249, 0.9672, 0.249, 0.9672, 0.2459, 0.9595, 0.2459, 0.9595, 0.2459, 0.9595, 0.2459, 0.9595, 0.2428, 0.9672, 0.249, 0.9595, 0.249, 0.9595, 0.2459, 0.9672, 0.2459, 0.8532, 0.211, 0.9037, 0.2174, 0.8532, 0.2293, 0.967, 0.2421, 0.967, 0.2428, 0.966, 0.2428, 0.966, 0.2421, 0.9607, 0.2421, 0.9607, 0.2428, 0.9597, 0.2428, 0.9597, 0.2421, 0.9597, 0.2421, 0.9597, 0.2428, 0.9607, 0.2428, 0.9607, 0.2421, 0.966, 0.2421, 0.966, 0.2428, 0.967, 0.2428, 0.967, 0.2421, 0.2024, 0.4114, 0.2157, 0.3158, 0.2199, 0.3158, 0.2065, 0.4114, 0.01656, 0.4114, 0.0131, 0.3369, 0.009006, 0.3369, 0.01247, 0.4114, 0.02642, 0.4114, 0.02296, 0.3369, 0.0131, 0.3369, 0.01656, 0.4114, 0.1925, 0.4114, 0.2058, 0.3158, 0.2157, 0.3158, 0.2024, 0.4114, 0.9566, 0.2303, 0.961, 0.2303, 0.9634, 0.2303, 0.9604, 0.2303, 0.9567, 0.2303, 0.9657, 0.2303, 0.9701, 0.2303, 0.9689, 0.2303, 0.9663, 0.2303, 0.9634, 0.2303, 0.9702, 0.2242, 0.9701, 0.2242, 0.9701, 0.2213, 0.9703, 0.2213, 0.2133, 0.2624, 0.2069, 0.3079, 0.2168, 0.3079, 0.2232, 0.2624, 0.2133, 0.2624, 0.01949, 0.2624, 0.02255, 0.3282, 0.2069, 0.3079, 0.2273, 0.2624, 0.2273, 0.2624, 0.221, 0.3079, 0.221, 0.3079, 0.01949, 0.2624, 0.2133, 0.2624, 0.2069, 0.3079, 0.02255, 0.3282, 0.00554, 0.2624, 0.00554, 0.2624, 0.008601, 0.3282, 0.008601, 0.3282, 0.009635, 0.2624, 0.01269, 0.3282, 0.008601, 0.3282, 0.00554, 0.2624, 0.2232, 0.2624, 0.2168, 0.3079, 0.221, 0.3079, 0.2273, 0.2624, 0.01949, 0.2624, 0.02255, 0.3282, 0.01269, 0.3282, 0.009635, 0.2624, 0.2058, 0.3158, 0.02255, 0.3282, 0.02296, 0.3369, 0.2058, 0.3158, 0.2069, 0.3079, 0.2168, 0.3079, 0.2157, 0.3158, 0.9566, 0.2242, 0.9565, 0.2242, 0.9564, 0.2213, 0.9566, 0.2213, 0.2069, 0.3079, 0.02255, 0.3282, 0.2058, 0.3158, 0.9634, 0.2213, 0.9659, 0.2213, 0.9608, 0.2213, 0.9567, 0.2336, 0.9567, 0.2336, 0.9567, 0.2303, 0.9566, 0.2303, 0.9634, 0.2297, 0.9657, 0.2297, 0.961, 0.2297, 0.9627, 0.1929, 0.9627, 0.2789, 0.9623, 0.2789, 0.9623, 0.1929, 0.9634, 0.2336, 0.9663, 0.2336, 0.9663, 0.2303, 0.9634, 0.2303, 0.4844, 0.2113, 0.4844, 0.2314, 0.3869, 0.2247, 0.3869, 0.218, 0.4844, 0.2113, 0.3869, 0.218, 0.3869, 0.2247, 0.4844, 0.2314, 0.9726, 0.2282, 0.9541, 0.2282, 0.9495, 0.2282, 0.9772, 0.2282, 0.9541, 0.2282, 0.9541, 0.2282, 0.9495, 0.2282, 0.9726, 0.2282, 0.9726, 0.2282, 0.9772, 0.2282, 0.9772, 0.2282, 0.9726, 0.2282, 0.9726, 0.2282, 0.9772, 0.2282, 0.9541, 0.2282, 0.9726, 0.2282, 0.9726, 0.2282, 0.9541, 0.2282, 0.9541, 0.2282, 0.9541, 0.2282, 0.9495, 0.2282, 0.9495, 0.2282, 0.3926, 0.2859, 0.4844, 0.2859, 0.4844, 0.3002, 0.3926, 0.3002, 0.4844, 0.2859, 0.3926, 0.2859, 0.3926, 0.3002, 0.4844, 0.3002, 0.006932, 0.2107, 0.07576, 0.2107, 0.07576, 0.2251, 0.006932, 0.2251, 0.9541, 0.2182, 0.9726, 0.2182, 0.9695, 0.2182, 0.9572, 0.2182, 0.2563, 0.2989, 0.3251, 0.2989, 0.3251, 0.3133, 0.2563, 0.3133, 0.9726, 0.2182, 0.9772, 0.2182, 0.9695, 0.2182, 0.9541, 0.2182, 0.9541, 0.2182, 0.9495, 0.2182, 0.9495, 0.2182, 0.9726, 0.2182, 0.9726, 0.2182, 0.9772, 0.2182, 0.9772, 0.2182, 0.1488, 0.2261, 0.1947, 0.2261, 0.1947, 0.2404, 0.1488, 0.2404, 0.1947, 0.2261, 0.1488, 0.2261, 0.1488, 0.2404, 0.1947, 0.2404, 0.9495, 0.2182, 0.9541, 0.2182, 0.9572, 0.2182, 0.7926, 0.2841, 0.7946, 0.2792, 0.7946, 0.2862, 0.7662, 0.2675, 0.7642, 0.2724, 0.7642, 0.2655, 0.7946, 0.2724, 0.7926, 0.2675, 0.7946, 0.2655, 0.5108, 0.321, 0.5108, 0.3038, 0.508, 0.3038, 0.508, 0.321, 0.7662, 0.2841, 0.7711, 0.2862, 0.7642, 0.2862, 0.8355, 0.321, 0.8355, 0.3038, 0.8384, 0.3038, 0.8384, 0.321, 0.7926, 0.2675, 0.7876, 0.2655, 0.7946, 0.2655, 0.7876, 0.2862, 0.7926, 0.2841, 0.7946, 0.2862, 0.7711, 0.2655, 0.7662, 0.2675, 0.7642, 0.2655, 0.7642, 0.2792, 0.7662, 0.2841, 0.7642, 0.2862, 0.9623, 0.2805, 0.9623, 0.2805, 0.9628, 0.2882, 0.9628, 0.2882, 0.9623, 0.2805, 0.9627, 0.2805, 0.963, 0.2882, 0.9628, 0.2882, 0.9639, 0.2894, 0.9639, 0.2894, 0.97, 0.2894, 0.97, 0.2894, 0.9628, 0.2894, 0.9628, 0.2894, 0.9567, 0.2894, 0.9567, 0.2894, 0.964, 0.2805, 0.9644, 0.2805, 0.9639, 0.2882, 0.9637, 0.2882, 0.9639, 0.2894, 0.9639, 0.2882, 0.97, 0.2888, 0.97, 0.2894, 0.9644, 0.2805, 0.9644, 0.2805, 0.9639, 0.2882, 0.9639, 0.2882, 0.9644, 0.2789, 0.9644, 0.2805, 0.9767, 0.2805, 0.9767, 0.2797, 0.9623, 0.2789, 0.9623, 0.2789, 0.95, 0.2797, 0.95, 0.2797, 0.9628, 0.2882, 0.9628, 0.2894, 0.9567, 0.2894, 0.9567, 0.2888, 0.9637, 0.2882, 0.9639, 0.2882, 0.9639, 0.2894, 0.9637, 0.2894, 0.9628, 0.2894, 0.963, 0.2894, 0.963, 0.2986, 0.9628, 0.2986, 0.9644, 0.2805, 0.9644, 0.2789, 0.9767, 0.2797, 0.9767, 0.2805, 0.9627, 0.2805, 0.9623, 0.2805, 0.9628, 0.2882, 0.963, 0.2882, 0.9637, 0.2894, 0.9639, 0.2894, 0.9639, 0.2986, 0.9637, 0.2986, 0.9644, 0.2805, 0.9644, 0.2805, 0.9767, 0.2805, 0.9767, 0.2805, 0.9639, 0.2882, 0.9637, 0.2882, 0.9637, 0.2894, 0.9639, 0.2894, 0.9644, 0.2789, 0.9644, 0.2789, 0.9767, 0.2797, 0.9767, 0.2797, 0.9623, 0.2805, 0.9623, 0.2805, 0.95, 0.2805, 0.95, 0.2805, 0.963, 0.2894, 0.9628, 0.2894, 0.9628, 0.2986, 0.963, 0.2986, 0.9639, 0.2894, 0.9637, 0.2894, 0.9637, 0.2986, 0.9639, 0.2986, 0.9623, 0.2789, 0.9623, 0.2805, 0.95, 0.2805, 0.95, 0.2797, 0.9628, 0.2894, 0.9628, 0.2894, 0.9628, 0.2986, 0.9628, 0.2986, 0.9672, 0.2459, 0.9672, 0.2428, 0.9672, 0.2428, 0.9644, 0.2805, 0.964, 0.2805, 0.9637, 0.2882, 0.9639, 0.2882, 0.4884, 0.3898, 0.4884, 0.4035, 0.4884, 0.4035, 0.4884, 0.3898, 0.963, 0.2882, 0.9628, 0.2882, 0.9628, 0.2894, 0.963, 0.2894, 0.9639, 0.2986, 0.9639, 0.2986, 0.963, 0.2986, 0.9628, 0.2986, 0.9628, 0.2986, 0.9637, 0.2986, 0.9623, 0.2805, 0.9623, 0.2789, 0.95, 0.2797, 0.95, 0.2805, 0.9639, 0.2882, 0.9639, 0.2894, 0.97, 0.2894, 0.97, 0.2888, 0.9628, 0.2894, 0.9628, 0.2882, 0.9567, 0.2888, 0.9567, 0.2894, 0.7889, 0.2339, 0.7889, 0.2327, 0.7889, 0.2339, 0.7889, 0.2351, 0.7889, 0.2339, 0.7889, 0.2327, 0.7889, 0.2339, 0.7889, 0.2351, 0.7889, 0.2339, 0.7889, 0.2327, 0.7889, 0.2339, 0.7889, 0.2351, 0.7889, 0.2339, 0.7889, 0.2327, 0.7889, 0.2339, 0.7889, 0.2351, 0.7889, 0.2339, 0.7889, 0.2327, 0.7889, 0.2339, 0.7889, 0.2351, 0.7889, 0.2339, 0.7889, 0.2327, 0.7889, 0.2339, 0.7889, 0.2351, 0.2069, 0.3079, 0.2058, 0.3158, 0.2157, 0.3158, 0.2168, 0.3079, 0.02296, 0.3369, 0.02255, 0.3282, 0.01269, 0.3282, 0.0131, 0.3369, 0.9608, 0.2207, 0.9659, 0.2207, 0.9634, 0.2207, 0.97, 0.2336, 0.97, 0.2336, 0.9701, 0.2303, 0.97, 0.2303, 0.02255, 0.3282, 0.02296, 0.3369, 0.0131, 0.3369, 0.01269, 0.3282, 0.9578, 0.2303, 0.9578, 0.2336, 0.9604, 0.2336, 0.9604, 0.2303, 0.964, 0.1929, 0.964, 0.2789, 0.9644, 0.2789, 0.9644, 0.1929, 0.9659, 0.2207, 0.9703, 0.2207, 0.9689, 0.2207, 0.9663, 0.2207, 0.9634, 0.2207, 0.9634, 0.2242, 0.9604, 0.2242, 0.9604, 0.2213, 0.9634, 0.2213, 0.9689, 0.2336, 0.9689, 0.2303, 0.9663, 0.2303, 0.9663, 0.2336, 0.9663, 0.2242, 0.9663, 0.2213, 0.9689, 0.2213, 0.9689, 0.2242, 0.9663, 0.2242, 0.9634, 0.2242, 0.9634, 0.2213, 0.9663, 0.2213, 0.9634, 0.2213, 0.9663, 0.2213, 0.9701, 0.2213, 0.9703, 0.2213, 0.9659, 0.2213, 0.9634, 0.2297, 0.9663, 0.2297, 0.97, 0.2297, 0.9701, 0.2297, 0.9657, 0.2297, 0.9564, 0.2207, 0.9608, 0.2207, 0.9634, 0.2207, 0.9604, 0.2207, 0.9566, 0.2207, 0.9578, 0.2242, 0.9578, 0.2213, 0.9604, 0.2213, 0.9604, 0.2242, 0.02255, 0.3282, 0.2069, 0.3079, 0.2058, 0.3158, 0.9578, 0.2297, 0.9604, 0.2297, 0.9634, 0.2297, 0.961, 0.2297, 0.9566, 0.2297, 0.9628, 0.2882, 0.963, 0.2882, 0.963, 0.2894, 0.9628, 0.2894, 0.02255, 0.3282, 0.2058, 0.3158, 0.02296, 0.3369, 0.961, 0.2303, 0.9657, 0.2303, 0.9634, 0.2303, 0.9623, 0.2789, 0.9627, 0.2789, 0.9627, 0.2805, 0.9623, 0.2805, 0.9604, 0.2336, 0.9634, 0.2336, 0.9634, 0.2303, 0.9604, 0.2303, 0.9726, 0.2182, 0.9541, 0.2182, 0.9495, 0.2182, 0.9772, 0.2182, 0.7889, 0.2327, 0.8624, 0.2323, 0.8624, 0.2339, 0.7889, 0.2339, 0.7889, 0.2339, 0.7889, 0.2327, 0.7889, 0.2339, 0.7889, 0.2351, 0.7889, 0.2351, 0.8624, 0.2355, 0.8624, 0.2339, 0.7889, 0.2339, 0.7889, 0.2351, 0.8624, 0.2355, 0.8624, 0.2339, 0.7889, 0.2339, 0.7889, 0.2327, 0.8624, 0.2323, 0.8624, 0.2339, 0.7889, 0.2339, 0.9578, 0.2213, 0.9604, 0.2213, 0.9634, 0.2213, 0.9608, 0.2213, 0.9564, 0.2213, 0.3926, 0.3232, 0.3926, 0.3059, 0.3582, 0.3059, 0.3582, 0.3232, 0.4844, 0.3059, 0.3926, 0.3059, 0.3926, 0.3232, 0.4844, 0.3232, 0.3926, 0.3059, 0.3926, 0.3232, 0.3582, 0.3232, 0.3582, 0.3059, 0.3926, 0.3059, 0.4844, 0.3059, 0.4844, 0.3232, 0.3926, 0.3232])
me_cube_003.materials.append(mat_material_texture)
me_cube_003.use_remesh_preserve_volume = False
me_cube_003.use_remesh_preserve_attributes = False
me_cube_003.use_mirror_vertex_groups = False
me_cube_003.update()
me_cube = bpy.data.meshes.new('Cube')
me_cube.from_pydata([(-133.5, -10.0, 15.0), (-133.5, 10.0, 15.0), (130.5, 11.2, 15.0), (130.5, -11.2, 15.0), (-60.0, 16.0, 15.0), (-53.0, -16.0, 15.0), (-60.0, -13.2, 15.0), (-67.0, 13.2, 15.0), (-84.0, 11.9, 15.0), (-77.0, -11.9, 15.0), (-86.0, -14.0, 15.0), (-95.0, 14.0, 15.0), (-111.0, -11.3, 15.0), (-111.0, 11.3, 15.0), (-112.0, -12.5, 15.0), (-112.0, 12.5, 15.0), (-120.0, -12.0, 15.0), (-120.0, 12.0, 15.0), (-128.0, -11.0, 15.0), (-128.0, 11.0, 15.0), (70.0, 16.0, 15.0), (70.0, -16.0, 15.0), (73.0, 12.6, 15.0), (73.0, -12.6, 15.0), (128.0, 12.6, 15.0), (128.0, -12.6, 15.0), (0.0, 16.0, 15.0), (0.0, -16.0, 15.0), (-133.5, -7.451e-09, 15.0), (130.5, 0.0, 15.0), (70.0, 0.0, 15.0), (-1.24e-05, -7.451e-09, 15.0), (-60.0, -7.451e-09, 15.0)], [], [(29, 2, 24, 22, 20, 30), (21, 23, 25, 3, 29, 30), (31, 26, 4, 32), (21, 30, 31, 27), (27, 31, 32, 6, 5), (6, 32, 28, 0, 18, 16, 14, 12, 10, 9), (30, 20, 26, 31), (32, 4, 7, 8, 11, 13, 15, 17, 19, 1, 28)])
_uv = me_cube.uv_layers.new(name='UVMap')
_uv.uv.foreach_set('vector', [0.8183, 0.6709, 0.8183, 0.741, 0.8026, 0.7498, 0.4586, 0.7498, 0.4398, 0.771, 0.4398, 0.6709, 0.4398, 0.5709, 0.4586, 0.5921, 0.8026, 0.5921, 0.8183, 0.6009, 0.8183, 0.6709, 0.4398, 0.6709, 0.837, 0.8906, 0.837, 0.9907, 0.4617, 0.9907, 0.4617, 0.8906, 0.4398, 0.5709, 0.4398, 0.6709, 0.002, 0.6709, 0.002, 0.5709, 0.837, 0.7906, 0.837, 0.8906, 0.4617, 0.8906, 0.4617, 0.8081, 0.5055, 0.7906, 0.4617, 0.8081, 0.4617, 0.8906, 0.002, 0.8906, 0.002, 0.8281, 0.0364, 0.8218, 0.08644, 0.8156, 0.1365, 0.8124, 0.1427, 0.82, 0.2991, 0.8031, 0.3554, 0.8162, 0.4398, 0.6709, 0.4398, 0.771, 0.002, 0.771, 0.002, 0.6709, 0.4617, 0.8906, 0.4617, 0.9907, 0.418, 0.9732, 0.3116, 0.9651, 0.2428, 0.9782, 0.1427, 0.9613, 0.1365, 0.9688, 0.08644, 0.9657, 0.0364, 0.9594, 0.002, 0.9532, 0.002, 0.8906])
me_cube.materials.append(mat_material_texture)
me_cube.use_remesh_preserve_volume = False
me_cube.use_remesh_preserve_attributes = False
me_cube.use_mirror_vertex_groups = False
me_cube.update()

# ---- objects
ob_hull = bpy.data.objects.new('Hull', me_cube_002)
ob_superstructure = bpy.data.objects.new('Superstructure', me_cube_003)
ob_flight_deck = bpy.data.objects.new('Flight Deck', me_cube)

# ---- transforms, parenting, visibility, modifiers, constraints
ob_hull.location = (0.0, 0.0, 0.0)
ob_hull.lineart.crease_threshold = 0.0
ob_superstructure.location = (0.0, 0.0, 17.94)
ob_superstructure.lineart.crease_threshold = 0.0
ob_flight_deck.location = (0.0, 0.0, 0.0)
ob_flight_deck.lineart.crease_threshold = 0.0

# ---- collection membership
col_collection_1.objects.link(ob_hull)
col_collection_1.objects.link(ob_superstructure)
col_collection_1.objects.link(ob_flight_deck)

# ---- scene / render settings (as saved in the file)
scene.frame_start = 1; scene.frame_end = 250; scene.frame_set(1)
scene.render.engine = 'BLENDER_EEVEE_NEXT'
scene.render.image_settings.compression = 90
scene.render.resolution_percentage = 50
scene.render.dither_intensity = 0.0
scene.cycles.use_denoising = False
scene.cycles.samples = 10
scene.cycles.sampling_pattern = 'TABULATED_SOBOL'
scene.cycles.light_sampling_threshold = 0.0
scene.cycles.use_adaptive_sampling = False
scene.cycles.use_light_tree = False
scene.cycles.blur_glossy = 0.0
scene.cycles.volume_bounces = 1
scene.cycles.pixel_filter_type = 'GAUSSIAN'
scene.cycles.sample_clamp_indirect = 0.0
scene.view_settings.view_transform = 'Standard'
bpy.context.view_layer.update()

# ---- added for rendering (the .blend has no active camera and no usable light): camera, sun
cam_auto = bpy.data.cameras.new('AutoCamera')
cam_auto.lens = 50.0
cam_auto.sensor_width = 36.0
cam_auto.clip_end = 4496.46
ob_auto_camera = bpy.data.objects.new('AutoCamera', cam_auto)
scene.collection.objects.link(ob_auto_camera)
ob_auto_camera.location = (256.21, -308.201, 229.718)
ob_auto_camera.rotation_euler = (1.09748, -7.21219e-08, 0.694738)
scene.camera = ob_auto_camera
light_auto_sun = bpy.data.lights.new('AutoSun', 'SUN')
light_auto_sun.energy = 3.0
light_auto_sun.angle = 0.0523599
ob_auto_sun = bpy.data.objects.new('AutoSun', light_auto_sun)
scene.collection.objects.link(ob_auto_sun)
ob_auto_sun.rotation_euler = (0.872665, 0.174533, 0.523599)
bpy.context.view_layer.update()
